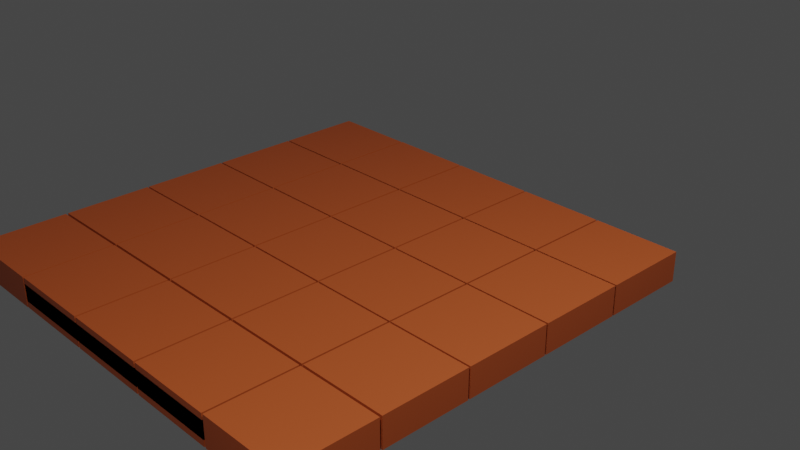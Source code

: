 # Source: Getek.blend  (saved by Blender 3.4.6; exported with 4.5.12 LTS)
import bpy
from mathutils import Matrix  # noqa: F401  (used for matrix-valued properties, if any)

bpy.ops.wm.read_factory_settings(use_empty=True)
scene = bpy.context.scene
scene.name = 'Scene'

# ---- collections
col_collection = bpy.data.collections.new('Collection'); scene.collection.children.link(col_collection)

# ---- images (referenced by path relative to the original .blend; pixels are not part of the script)
import os
ASSET_DIR = os.environ.get("B2B_ASSET_DIR", "")  # directory of the original .blend (textures are referenced by path, not embedded)
HERE = os.path.dirname(os.path.abspath(__file__))  # packed textures are extracted next to this script under _unpacked/

def load_image(name, relpath, width, height, colorspace="sRGB"):
    """Load a texture the original file referenced (path relative to the .blend, or extracted next to this script)."""
    p = next((c for c in (os.path.join(HERE, relpath), os.path.join(ASSET_DIR, relpath)) if relpath and os.path.exists(c)), "")
    if p:
        img = bpy.data.images.load(p, check_existing=True)
        img.name = name
    else:  # same state as the original file: an image datablock whose file is absent (Cycles renders it pink)
        img = bpy.data.images.new(name, width, height)
        img.source = "FILE"
        img.filepath = "//" + (relpath or name)
    img.colorspace_settings.name = colorspace
    return img
img_wooden_buttons_set_3_png_005 = load_image('wooden-buttons-set 3.png.005', 'wooden-buttons-set 3.png', 1024, 1024, 'sRGB')
img_wooden_buttons_set_3_png_008 = load_image('wooden-buttons-set 3.png.008', 'wooden-buttons-set 3.png', 1024, 1024, 'sRGB')
img_wooden_buttons_set_3_png_009 = load_image('wooden-buttons-set 3.png.009', 'wooden-buttons-set 3.png', 1024, 1024, 'sRGB')
img_wooden_buttons_set_3_png_010 = load_image('wooden-buttons-set 3.png.010', 'wooden-buttons-set 3.png', 1024, 1024, 'sRGB')
img_wooden_buttons_set_3_png_011 = load_image('wooden-buttons-set 3.png.011', 'wooden-buttons-set 3.png', 1024, 1024, 'sRGB')
img_wooden_buttons_set_3_png_012 = load_image('wooden-buttons-set 3.png.012', 'wooden-buttons-set 3.png', 1024, 1024, 'sRGB')
img_wooden_buttons_set_3_png_013 = load_image('wooden-buttons-set 3.png.013', 'wooden-buttons-set 3.png', 1024, 1024, 'sRGB')
img_wooden_buttons_set_3_png_014 = load_image('wooden-buttons-set 3.png.014', 'wooden-buttons-set 3.png', 1024, 1024, 'sRGB')
img_wooden_buttons_set_3_png_015 = load_image('wooden-buttons-set 3.png.015', 'wooden-buttons-set 3.png', 1024, 1024, 'sRGB')
img_wooden_buttons_set_3_png_016 = load_image('wooden-buttons-set 3.png.016', 'wooden-buttons-set 3.png', 1024, 1024, 'sRGB')
img_wooden_buttons_set_3_png_017 = load_image('wooden-buttons-set 3.png.017', 'wooden-buttons-set 3.png', 1024, 1024, 'sRGB')
img_wooden_buttons_set_3_png_018 = load_image('wooden-buttons-set 3.png.018', 'wooden-buttons-set 3.png', 1024, 1024, 'sRGB')
img_wooden_buttons_set_3_png_019 = load_image('wooden-buttons-set 3.png.019', 'wooden-buttons-set 3.png', 1024, 1024, 'sRGB')
img_wooden_buttons_set_3_png_020 = load_image('wooden-buttons-set 3.png.020', 'wooden-buttons-set 3.png', 1024, 1024, 'sRGB')
img_wooden_buttons_set_3_png_021 = load_image('wooden-buttons-set 3.png.021', 'wooden-buttons-set 3.png', 1024, 1024, 'sRGB')
img_wooden_buttons_set_3_png_022 = load_image('wooden-buttons-set 3.png.022', 'wooden-buttons-set 3.png', 1024, 1024, 'sRGB')
img_wooden_buttons_set_3_png_023 = load_image('wooden-buttons-set 3.png.023', 'wooden-buttons-set 3.png', 1024, 1024, 'sRGB')
img_wooden_buttons_set_3_png_024 = load_image('wooden-buttons-set 3.png.024', 'wooden-buttons-set 3.png', 1024, 1024, 'sRGB')
img_wooden_buttons_set_3_png_025 = load_image('wooden-buttons-set 3.png.025', 'wooden-buttons-set 3.png', 1024, 1024, 'sRGB')
img_wooden_buttons_set_3_png_026 = load_image('wooden-buttons-set 3.png.026', 'wooden-buttons-set 3.png', 1024, 1024, 'sRGB')
img_wooden_buttons_set_3_png_001 = load_image('wooden-buttons-set 3.png.001', 'wooden-buttons-set 3.png', 1024, 1024, 'sRGB')
img_wooden_buttons_set_3_png_002 = load_image('wooden-buttons-set 3.png.002', 'wooden-buttons-set 3.png', 1024, 1024, 'sRGB')
img_wooden_buttons_set_3_png_003 = load_image('wooden-buttons-set 3.png.003', 'wooden-buttons-set 3.png', 1024, 1024, 'sRGB')
img_wooden_buttons_set_3_png_004 = load_image('wooden-buttons-set 3.png.004', 'wooden-buttons-set 3.png', 1024, 1024, 'sRGB')
img_wooden_buttons_set_3_png_006 = load_image('wooden-buttons-set 3.png.006', 'wooden-buttons-set 3.png', 1024, 1024, 'sRGB')
img_wooden_buttons_set_3_png_007 = load_image('wooden-buttons-set 3.png.007', 'wooden-buttons-set 3.png', 1024, 1024, 'sRGB')
img_wooden_buttons_set_3_png_027 = load_image('wooden-buttons-set 3.png.027', 'wooden-buttons-set 3.png', 1024, 1024, 'sRGB')
img_wooden_buttons_set_3_png_028 = load_image('wooden-buttons-set 3.png.028', 'wooden-buttons-set 3.png', 1024, 1024, 'sRGB')
img_wooden_buttons_set_3_png_029 = load_image('wooden-buttons-set 3.png.029', 'wooden-buttons-set 3.png', 1024, 1024, 'sRGB')
img_wooden_buttons_set_3_png_030 = load_image('wooden-buttons-set 3.png.030', 'wooden-buttons-set 3.png', 1024, 1024, 'sRGB')
img_wooden_buttons_set_3_png_031 = load_image('wooden-buttons-set 3.png.031', 'wooden-buttons-set 3.png', 1024, 1024, 'sRGB')
img_wooden_buttons_set_3_png_032 = load_image('wooden-buttons-set 3.png.032', 'wooden-buttons-set 3.png', 1024, 1024, 'sRGB')
img_wooden_buttons_set_3_png_033 = load_image('wooden-buttons-set 3.png.033', 'wooden-buttons-set 3.png', 1024, 1024, 'sRGB')

# ---- materials (node trees are filled in below, after node groups)
mat_material_005 = bpy.data.materials.new('Material.005')
mat_material_005.alpha_threshold = 0.0
mat_material_005.use_transparent_shadow = False
mat_material_005.roughness = 0.5
mat_material_005.line_color = (0.0, 0.0, 0.0, 1.0)
mat_material_009 = bpy.data.materials.new('Material.009')
mat_material_009.alpha_threshold = 0.0
mat_material_009.use_transparent_shadow = False
mat_material_009.roughness = 0.5
mat_material_009.line_color = (0.0, 0.0, 0.0, 1.0)
mat_material_010 = bpy.data.materials.new('Material.010')
mat_material_010.alpha_threshold = 0.0
mat_material_010.use_transparent_shadow = False
mat_material_010.roughness = 0.5
mat_material_010.line_color = (0.0, 0.0, 0.0, 1.0)
mat_material_011 = bpy.data.materials.new('Material.011')
mat_material_011.alpha_threshold = 0.0
mat_material_011.use_transparent_shadow = False
mat_material_011.roughness = 0.5
mat_material_011.line_color = (0.0, 0.0, 0.0, 1.0)
mat_material_012 = bpy.data.materials.new('Material.012')
mat_material_012.alpha_threshold = 0.0
mat_material_012.use_transparent_shadow = False
mat_material_012.roughness = 0.5
mat_material_012.line_color = (0.0, 0.0, 0.0, 1.0)
mat_material_013 = bpy.data.materials.new('Material.013')
mat_material_013.alpha_threshold = 0.0
mat_material_013.use_transparent_shadow = False
mat_material_013.roughness = 0.5
mat_material_013.line_color = (0.0, 0.0, 0.0, 1.0)
mat_material_014 = bpy.data.materials.new('Material.014')
mat_material_014.alpha_threshold = 0.0
mat_material_014.use_transparent_shadow = False
mat_material_014.roughness = 0.5
mat_material_014.line_color = (0.0, 0.0, 0.0, 1.0)
mat_material_015 = bpy.data.materials.new('Material.015')
mat_material_015.alpha_threshold = 0.0
mat_material_015.use_transparent_shadow = False
mat_material_015.roughness = 0.5
mat_material_015.line_color = (0.0, 0.0, 0.0, 1.0)
mat_material_016 = bpy.data.materials.new('Material.016')
mat_material_016.alpha_threshold = 0.0
mat_material_016.use_transparent_shadow = False
mat_material_016.roughness = 0.5
mat_material_016.line_color = (0.0, 0.0, 0.0, 1.0)
mat_material_017 = bpy.data.materials.new('Material.017')
mat_material_017.alpha_threshold = 0.0
mat_material_017.use_transparent_shadow = False
mat_material_017.roughness = 0.5
mat_material_017.line_color = (0.0, 0.0, 0.0, 1.0)
mat_material_018 = bpy.data.materials.new('Material.018')
mat_material_018.alpha_threshold = 0.0
mat_material_018.use_transparent_shadow = False
mat_material_018.roughness = 0.5
mat_material_018.line_color = (0.0, 0.0, 0.0, 1.0)
mat_material_019 = bpy.data.materials.new('Material.019')
mat_material_019.alpha_threshold = 0.0
mat_material_019.use_transparent_shadow = False
mat_material_019.roughness = 0.5
mat_material_019.line_color = (0.0, 0.0, 0.0, 1.0)
mat_material_020 = bpy.data.materials.new('Material.020')
mat_material_020.alpha_threshold = 0.0
mat_material_020.use_transparent_shadow = False
mat_material_020.roughness = 0.5
mat_material_020.line_color = (0.0, 0.0, 0.0, 1.0)
mat_material_021 = bpy.data.materials.new('Material.021')
mat_material_021.alpha_threshold = 0.0
mat_material_021.use_transparent_shadow = False
mat_material_021.roughness = 0.5
mat_material_021.line_color = (0.0, 0.0, 0.0, 1.0)
mat_material_022 = bpy.data.materials.new('Material.022')
mat_material_022.alpha_threshold = 0.0
mat_material_022.use_transparent_shadow = False
mat_material_022.roughness = 0.5
mat_material_022.line_color = (0.0, 0.0, 0.0, 1.0)
mat_material_023 = bpy.data.materials.new('Material.023')
mat_material_023.alpha_threshold = 0.0
mat_material_023.use_transparent_shadow = False
mat_material_023.roughness = 0.5
mat_material_023.line_color = (0.0, 0.0, 0.0, 1.0)
mat_material_024 = bpy.data.materials.new('Material.024')
mat_material_024.alpha_threshold = 0.0
mat_material_024.use_transparent_shadow = False
mat_material_024.roughness = 0.5
mat_material_024.line_color = (0.0, 0.0, 0.0, 1.0)
mat_material_025 = bpy.data.materials.new('Material.025')
mat_material_025.alpha_threshold = 0.0
mat_material_025.use_transparent_shadow = False
mat_material_025.roughness = 0.5
mat_material_025.line_color = (0.0, 0.0, 0.0, 1.0)
mat_material_026 = bpy.data.materials.new('Material.026')
mat_material_026.alpha_threshold = 0.0
mat_material_026.use_transparent_shadow = False
mat_material_026.roughness = 0.5
mat_material_026.line_color = (0.0, 0.0, 0.0, 1.0)
mat_material_027 = bpy.data.materials.new('Material.027')
mat_material_027.alpha_threshold = 0.0
mat_material_027.use_transparent_shadow = False
mat_material_027.roughness = 0.5
mat_material_027.line_color = (0.0, 0.0, 0.0, 1.0)
mat_material_001 = bpy.data.materials.new('Material.001')
mat_material_001.alpha_threshold = 0.0
mat_material_001.use_transparent_shadow = False
mat_material_001.roughness = 0.5
mat_material_001.line_color = (0.0, 0.0, 0.0, 1.0)
mat_material_002 = bpy.data.materials.new('Material.002')
mat_material_002.alpha_threshold = 0.0
mat_material_002.use_transparent_shadow = False
mat_material_002.roughness = 0.5
mat_material_002.line_color = (0.0, 0.0, 0.0, 1.0)
mat_material_003 = bpy.data.materials.new('Material.003')
mat_material_003.alpha_threshold = 0.0
mat_material_003.use_transparent_shadow = False
mat_material_003.roughness = 0.5
mat_material_003.line_color = (0.0, 0.0, 0.0, 1.0)
mat_material_004 = bpy.data.materials.new('Material.004')
mat_material_004.alpha_threshold = 0.0
mat_material_004.use_transparent_shadow = False
mat_material_004.roughness = 0.5
mat_material_004.line_color = (0.0, 0.0, 0.0, 1.0)
mat_material_006 = bpy.data.materials.new('Material.006')
mat_material_006.alpha_threshold = 0.0
mat_material_006.use_transparent_shadow = False
mat_material_006.roughness = 0.5
mat_material_006.line_color = (0.0, 0.0, 0.0, 1.0)
mat_material_007 = bpy.data.materials.new('Material.007')
mat_material_007.alpha_threshold = 0.0
mat_material_007.use_transparent_shadow = False
mat_material_007.roughness = 0.5
mat_material_007.line_color = (0.0, 0.0, 0.0, 1.0)
mat_material_008 = bpy.data.materials.new('Material.008')
mat_material_008.alpha_threshold = 0.0
mat_material_008.use_transparent_shadow = False
mat_material_008.roughness = 0.5
mat_material_008.line_color = (0.0, 0.0, 0.0, 1.0)
mat_material_028 = bpy.data.materials.new('Material.028')
mat_material_028.alpha_threshold = 0.0
mat_material_028.use_transparent_shadow = False
mat_material_028.roughness = 0.5
mat_material_028.line_color = (0.0, 0.0, 0.0, 1.0)
mat_material_029 = bpy.data.materials.new('Material.029')
mat_material_029.alpha_threshold = 0.0
mat_material_029.use_transparent_shadow = False
mat_material_029.roughness = 0.5
mat_material_029.line_color = (0.0, 0.0, 0.0, 1.0)
mat_material_030 = bpy.data.materials.new('Material.030')
mat_material_030.alpha_threshold = 0.0
mat_material_030.use_transparent_shadow = False
mat_material_030.roughness = 0.5
mat_material_030.line_color = (0.0, 0.0, 0.0, 1.0)
mat_material_031 = bpy.data.materials.new('Material.031')
mat_material_031.alpha_threshold = 0.0
mat_material_031.use_transparent_shadow = False
mat_material_031.roughness = 0.5
mat_material_031.line_color = (0.0, 0.0, 0.0, 1.0)
mat_material_032 = bpy.data.materials.new('Material.032')
mat_material_032.alpha_threshold = 0.0
mat_material_032.use_transparent_shadow = False
mat_material_032.roughness = 0.5
mat_material_032.line_color = (0.0, 0.0, 0.0, 1.0)
mat_material_033 = bpy.data.materials.new('Material.033')
mat_material_033.alpha_threshold = 0.0
mat_material_033.use_transparent_shadow = False
mat_material_033.roughness = 0.5
mat_material_033.line_color = (0.0, 0.0, 0.0, 1.0)

# ---- material node trees
mat_material_005.use_nodes = True; mat_material_005.node_tree.nodes.clear()
_N = mat_material_005.node_tree.nodes; _L = mat_material_005.node_tree.links
n0 = _N.new('ShaderNodeOutputMaterial'); n0.name = 'Material Output'; n0.location = (300, 300)
n1 = _N.new('ShaderNodeBsdfPrincipled'); n1.name = 'Principled BSDF'; n1.location = (10, 300)
n1.distribution = 'GGX'
n1.subsurface_method = 'BURLEY'
n1.inputs[3].default_value = 1.45
n1.inputs[27].default_value = (0.0, 0.0, 0.0, 1.0)
n1.inputs[28].default_value = 1.0
n2 = _N.new('ShaderNodeTexImage'); n2.name = 'Image Texture'; n2.location = (-569, 299)
n2.image = img_wooden_buttons_set_3_png_005
n3 = _N.new('ShaderNodeValToRGB'); n3.name = 'ColorRamp'; n3.location = (-289, 299)
while len(n3.color_ramp.elements) > 1: n3.color_ramp.elements.remove(n3.color_ramp.elements[-1])
n3.color_ramp.elements[0].position = 0.0; n3.color_ramp.elements[0].color = (0.1559, 0.0319, 0.007499, 1.0)
_e = n3.color_ramp.elements.new(0.8945); _e.color = (0.8987, 0.1577, 0.0278, 1.0)
_L.new(n1.outputs[0], n0.inputs[0])
_L.new(n2.outputs[0], n3.inputs[0])
_L.new(n3.outputs[0], n1.inputs[0])
n0.is_active_output = True
mat_material_009.use_nodes = True; mat_material_009.node_tree.nodes.clear()
_N = mat_material_009.node_tree.nodes; _L = mat_material_009.node_tree.links
n0 = _N.new('ShaderNodeOutputMaterial'); n0.name = 'Material Output'; n0.location = (300, 300)
n1 = _N.new('ShaderNodeBsdfPrincipled'); n1.name = 'Principled BSDF'; n1.location = (10, 300)
n1.distribution = 'GGX'
n1.subsurface_method = 'BURLEY'
n1.inputs[3].default_value = 1.45
n1.inputs[27].default_value = (0.0, 0.0, 0.0, 1.0)
n1.inputs[28].default_value = 1.0
n2 = _N.new('ShaderNodeTexImage'); n2.name = 'Image Texture'; n2.location = (-569, 299)
n2.image = img_wooden_buttons_set_3_png_008
n3 = _N.new('ShaderNodeValToRGB'); n3.name = 'ColorRamp'; n3.location = (-289, 299)
while len(n3.color_ramp.elements) > 1: n3.color_ramp.elements.remove(n3.color_ramp.elements[-1])
n3.color_ramp.elements[0].position = 0.0; n3.color_ramp.elements[0].color = (0.1559, 0.0319, 0.007499, 1.0)
_e = n3.color_ramp.elements.new(0.8945); _e.color = (0.8987, 0.1577, 0.0278, 1.0)
_L.new(n1.outputs[0], n0.inputs[0])
_L.new(n2.outputs[0], n3.inputs[0])
_L.new(n3.outputs[0], n1.inputs[0])
n0.is_active_output = True
mat_material_010.use_nodes = True; mat_material_010.node_tree.nodes.clear()
_N = mat_material_010.node_tree.nodes; _L = mat_material_010.node_tree.links
n0 = _N.new('ShaderNodeOutputMaterial'); n0.name = 'Material Output'; n0.location = (300, 300)
n1 = _N.new('ShaderNodeBsdfPrincipled'); n1.name = 'Principled BSDF'; n1.location = (10, 300)
n1.distribution = 'GGX'
n1.subsurface_method = 'BURLEY'
n1.inputs[3].default_value = 1.45
n1.inputs[27].default_value = (0.0, 0.0, 0.0, 1.0)
n1.inputs[28].default_value = 1.0
n2 = _N.new('ShaderNodeTexImage'); n2.name = 'Image Texture'; n2.location = (-569, 299)
n2.image = img_wooden_buttons_set_3_png_009
n3 = _N.new('ShaderNodeValToRGB'); n3.name = 'ColorRamp'; n3.location = (-289, 299)
while len(n3.color_ramp.elements) > 1: n3.color_ramp.elements.remove(n3.color_ramp.elements[-1])
n3.color_ramp.elements[0].position = 0.0; n3.color_ramp.elements[0].color = (0.1559, 0.0319, 0.007499, 1.0)
_e = n3.color_ramp.elements.new(0.8945); _e.color = (0.8987, 0.1577, 0.0278, 1.0)
_L.new(n1.outputs[0], n0.inputs[0])
_L.new(n2.outputs[0], n3.inputs[0])
_L.new(n3.outputs[0], n1.inputs[0])
n0.is_active_output = True
mat_material_011.use_nodes = True; mat_material_011.node_tree.nodes.clear()
_N = mat_material_011.node_tree.nodes; _L = mat_material_011.node_tree.links
n0 = _N.new('ShaderNodeOutputMaterial'); n0.name = 'Material Output'; n0.location = (300, 300)
n1 = _N.new('ShaderNodeBsdfPrincipled'); n1.name = 'Principled BSDF'; n1.location = (10, 300)
n1.distribution = 'GGX'
n1.subsurface_method = 'BURLEY'
n1.inputs[3].default_value = 1.45
n1.inputs[27].default_value = (0.0, 0.0, 0.0, 1.0)
n1.inputs[28].default_value = 1.0
n2 = _N.new('ShaderNodeTexImage'); n2.name = 'Image Texture'; n2.location = (-569, 299)
n2.image = img_wooden_buttons_set_3_png_010
n3 = _N.new('ShaderNodeValToRGB'); n3.name = 'ColorRamp'; n3.location = (-289, 299)
while len(n3.color_ramp.elements) > 1: n3.color_ramp.elements.remove(n3.color_ramp.elements[-1])
n3.color_ramp.elements[0].position = 0.0; n3.color_ramp.elements[0].color = (0.1559, 0.0319, 0.007499, 1.0)
_e = n3.color_ramp.elements.new(0.8945); _e.color = (0.8987, 0.1577, 0.0278, 1.0)
_L.new(n1.outputs[0], n0.inputs[0])
_L.new(n2.outputs[0], n3.inputs[0])
_L.new(n3.outputs[0], n1.inputs[0])
n0.is_active_output = True
mat_material_012.use_nodes = True; mat_material_012.node_tree.nodes.clear()
_N = mat_material_012.node_tree.nodes; _L = mat_material_012.node_tree.links
n0 = _N.new('ShaderNodeOutputMaterial'); n0.name = 'Material Output'; n0.location = (300, 300)
n1 = _N.new('ShaderNodeBsdfPrincipled'); n1.name = 'Principled BSDF'; n1.location = (10, 300)
n1.distribution = 'GGX'
n1.subsurface_method = 'BURLEY'
n1.inputs[3].default_value = 1.45
n1.inputs[27].default_value = (0.0, 0.0, 0.0, 1.0)
n1.inputs[28].default_value = 1.0
n2 = _N.new('ShaderNodeValToRGB'); n2.name = 'ColorRamp'; n2.location = (-289, 299)
while len(n2.color_ramp.elements) > 1: n2.color_ramp.elements.remove(n2.color_ramp.elements[-1])
n2.color_ramp.elements[0].position = 0.0; n2.color_ramp.elements[0].color = (0.1559, 0.0319, 0.007499, 1.0)
_e = n2.color_ramp.elements.new(0.8945); _e.color = (0.8987, 0.1577, 0.0278, 1.0)
n3 = _N.new('ShaderNodeTexImage'); n3.name = 'Image Texture'; n3.location = (-569, 299)
n3.image = img_wooden_buttons_set_3_png_011
_L.new(n1.outputs[0], n0.inputs[0])
_L.new(n3.outputs[0], n2.inputs[0])
_L.new(n2.outputs[0], n1.inputs[0])
n0.is_active_output = True
mat_material_013.use_nodes = True; mat_material_013.node_tree.nodes.clear()
_N = mat_material_013.node_tree.nodes; _L = mat_material_013.node_tree.links
n0 = _N.new('ShaderNodeOutputMaterial'); n0.name = 'Material Output'; n0.location = (300, 300)
n1 = _N.new('ShaderNodeBsdfPrincipled'); n1.name = 'Principled BSDF'; n1.location = (10, 300)
n1.distribution = 'GGX'
n1.subsurface_method = 'BURLEY'
n1.inputs[3].default_value = 1.45
n1.inputs[27].default_value = (0.0, 0.0, 0.0, 1.0)
n1.inputs[28].default_value = 1.0
n2 = _N.new('ShaderNodeTexImage'); n2.name = 'Image Texture'; n2.location = (-569, 299)
n2.image = img_wooden_buttons_set_3_png_012
n3 = _N.new('ShaderNodeValToRGB'); n3.name = 'ColorRamp'; n3.location = (-289, 299)
while len(n3.color_ramp.elements) > 1: n3.color_ramp.elements.remove(n3.color_ramp.elements[-1])
n3.color_ramp.elements[0].position = 0.0; n3.color_ramp.elements[0].color = (0.1559, 0.0319, 0.007499, 1.0)
_e = n3.color_ramp.elements.new(0.8945); _e.color = (0.8987, 0.1577, 0.0278, 1.0)
_L.new(n1.outputs[0], n0.inputs[0])
_L.new(n2.outputs[0], n3.inputs[0])
_L.new(n3.outputs[0], n1.inputs[0])
n0.is_active_output = True
mat_material_014.use_nodes = True; mat_material_014.node_tree.nodes.clear()
_N = mat_material_014.node_tree.nodes; _L = mat_material_014.node_tree.links
n0 = _N.new('ShaderNodeOutputMaterial'); n0.name = 'Material Output'; n0.location = (300, 300)
n1 = _N.new('ShaderNodeBsdfPrincipled'); n1.name = 'Principled BSDF'; n1.location = (10, 300)
n1.distribution = 'GGX'
n1.subsurface_method = 'BURLEY'
n1.inputs[3].default_value = 1.45
n1.inputs[27].default_value = (0.0, 0.0, 0.0, 1.0)
n1.inputs[28].default_value = 1.0
n2 = _N.new('ShaderNodeTexImage'); n2.name = 'Image Texture'; n2.location = (-569, 299)
n2.image = img_wooden_buttons_set_3_png_013
n3 = _N.new('ShaderNodeValToRGB'); n3.name = 'ColorRamp'; n3.location = (-289, 299)
while len(n3.color_ramp.elements) > 1: n3.color_ramp.elements.remove(n3.color_ramp.elements[-1])
n3.color_ramp.elements[0].position = 0.0; n3.color_ramp.elements[0].color = (0.1559, 0.0319, 0.007499, 1.0)
_e = n3.color_ramp.elements.new(0.8945); _e.color = (0.8987, 0.1577, 0.0278, 1.0)
_L.new(n1.outputs[0], n0.inputs[0])
_L.new(n2.outputs[0], n3.inputs[0])
_L.new(n3.outputs[0], n1.inputs[0])
n0.is_active_output = True
mat_material_015.use_nodes = True; mat_material_015.node_tree.nodes.clear()
_N = mat_material_015.node_tree.nodes; _L = mat_material_015.node_tree.links
n0 = _N.new('ShaderNodeOutputMaterial'); n0.name = 'Material Output'; n0.location = (300, 300)
n1 = _N.new('ShaderNodeBsdfPrincipled'); n1.name = 'Principled BSDF'; n1.location = (10, 300)
n1.distribution = 'GGX'
n1.subsurface_method = 'BURLEY'
n1.inputs[3].default_value = 1.45
n1.inputs[27].default_value = (0.0, 0.0, 0.0, 1.0)
n1.inputs[28].default_value = 1.0
n2 = _N.new('ShaderNodeTexImage'); n2.name = 'Image Texture'; n2.location = (-569, 299)
n2.image = img_wooden_buttons_set_3_png_014
n3 = _N.new('ShaderNodeValToRGB'); n3.name = 'ColorRamp'; n3.location = (-289, 299)
while len(n3.color_ramp.elements) > 1: n3.color_ramp.elements.remove(n3.color_ramp.elements[-1])
n3.color_ramp.elements[0].position = 0.0; n3.color_ramp.elements[0].color = (0.1559, 0.0319, 0.007499, 1.0)
_e = n3.color_ramp.elements.new(0.8945); _e.color = (0.8987, 0.1577, 0.0278, 1.0)
_L.new(n1.outputs[0], n0.inputs[0])
_L.new(n2.outputs[0], n3.inputs[0])
_L.new(n3.outputs[0], n1.inputs[0])
n0.is_active_output = True
mat_material_016.use_nodes = True; mat_material_016.node_tree.nodes.clear()
_N = mat_material_016.node_tree.nodes; _L = mat_material_016.node_tree.links
n0 = _N.new('ShaderNodeOutputMaterial'); n0.name = 'Material Output'; n0.location = (300, 300)
n1 = _N.new('ShaderNodeBsdfPrincipled'); n1.name = 'Principled BSDF'; n1.location = (10, 300)
n1.distribution = 'GGX'
n1.subsurface_method = 'BURLEY'
n1.inputs[3].default_value = 1.45
n1.inputs[27].default_value = (0.0, 0.0, 0.0, 1.0)
n1.inputs[28].default_value = 1.0
n2 = _N.new('ShaderNodeTexImage'); n2.name = 'Image Texture'; n2.location = (-569, 299)
n2.image = img_wooden_buttons_set_3_png_015
n3 = _N.new('ShaderNodeValToRGB'); n3.name = 'ColorRamp'; n3.location = (-289, 299)
while len(n3.color_ramp.elements) > 1: n3.color_ramp.elements.remove(n3.color_ramp.elements[-1])
n3.color_ramp.elements[0].position = 0.0; n3.color_ramp.elements[0].color = (0.1559, 0.0319, 0.007499, 1.0)
_e = n3.color_ramp.elements.new(0.8945); _e.color = (0.8987, 0.1577, 0.0278, 1.0)
_L.new(n1.outputs[0], n0.inputs[0])
_L.new(n2.outputs[0], n3.inputs[0])
_L.new(n3.outputs[0], n1.inputs[0])
n0.is_active_output = True
mat_material_017.use_nodes = True; mat_material_017.node_tree.nodes.clear()
_N = mat_material_017.node_tree.nodes; _L = mat_material_017.node_tree.links
n0 = _N.new('ShaderNodeOutputMaterial'); n0.name = 'Material Output'; n0.location = (300, 300)
n1 = _N.new('ShaderNodeBsdfPrincipled'); n1.name = 'Principled BSDF'; n1.location = (10, 300)
n1.distribution = 'GGX'
n1.subsurface_method = 'BURLEY'
n1.inputs[3].default_value = 1.45
n1.inputs[27].default_value = (0.0, 0.0, 0.0, 1.0)
n1.inputs[28].default_value = 1.0
n2 = _N.new('ShaderNodeTexImage'); n2.name = 'Image Texture'; n2.location = (-569, 299)
n2.image = img_wooden_buttons_set_3_png_016
n3 = _N.new('ShaderNodeValToRGB'); n3.name = 'ColorRamp'; n3.location = (-289, 299)
while len(n3.color_ramp.elements) > 1: n3.color_ramp.elements.remove(n3.color_ramp.elements[-1])
n3.color_ramp.elements[0].position = 0.0; n3.color_ramp.elements[0].color = (0.1559, 0.0319, 0.007499, 1.0)
_e = n3.color_ramp.elements.new(0.8945); _e.color = (0.8987, 0.1577, 0.0278, 1.0)
_L.new(n1.outputs[0], n0.inputs[0])
_L.new(n2.outputs[0], n3.inputs[0])
_L.new(n3.outputs[0], n1.inputs[0])
n0.is_active_output = True
mat_material_018.use_nodes = True; mat_material_018.node_tree.nodes.clear()
_N = mat_material_018.node_tree.nodes; _L = mat_material_018.node_tree.links
n0 = _N.new('ShaderNodeOutputMaterial'); n0.name = 'Material Output'; n0.location = (300, 300)
n1 = _N.new('ShaderNodeBsdfPrincipled'); n1.name = 'Principled BSDF'; n1.location = (10, 300)
n1.distribution = 'GGX'
n1.subsurface_method = 'BURLEY'
n1.inputs[3].default_value = 1.45
n1.inputs[27].default_value = (0.0, 0.0, 0.0, 1.0)
n1.inputs[28].default_value = 1.0
n2 = _N.new('ShaderNodeTexImage'); n2.name = 'Image Texture'; n2.location = (-569, 299)
n2.image = img_wooden_buttons_set_3_png_017
n3 = _N.new('ShaderNodeValToRGB'); n3.name = 'ColorRamp'; n3.location = (-289, 299)
while len(n3.color_ramp.elements) > 1: n3.color_ramp.elements.remove(n3.color_ramp.elements[-1])
n3.color_ramp.elements[0].position = 0.0; n3.color_ramp.elements[0].color = (0.1559, 0.0319, 0.007499, 1.0)
_e = n3.color_ramp.elements.new(0.8945); _e.color = (0.8987, 0.1577, 0.0278, 1.0)
_L.new(n1.outputs[0], n0.inputs[0])
_L.new(n2.outputs[0], n3.inputs[0])
_L.new(n3.outputs[0], n1.inputs[0])
n0.is_active_output = True
mat_material_019.use_nodes = True; mat_material_019.node_tree.nodes.clear()
_N = mat_material_019.node_tree.nodes; _L = mat_material_019.node_tree.links
n0 = _N.new('ShaderNodeOutputMaterial'); n0.name = 'Material Output'; n0.location = (300, 300)
n1 = _N.new('ShaderNodeBsdfPrincipled'); n1.name = 'Principled BSDF'; n1.location = (10, 300)
n1.distribution = 'GGX'
n1.subsurface_method = 'BURLEY'
n1.inputs[3].default_value = 1.45
n1.inputs[27].default_value = (0.0, 0.0, 0.0, 1.0)
n1.inputs[28].default_value = 1.0
n2 = _N.new('ShaderNodeTexImage'); n2.name = 'Image Texture'; n2.location = (-569, 299)
n2.image = img_wooden_buttons_set_3_png_018
n3 = _N.new('ShaderNodeValToRGB'); n3.name = 'ColorRamp'; n3.location = (-289, 299)
while len(n3.color_ramp.elements) > 1: n3.color_ramp.elements.remove(n3.color_ramp.elements[-1])
n3.color_ramp.elements[0].position = 0.0; n3.color_ramp.elements[0].color = (0.1559, 0.0319, 0.007499, 1.0)
_e = n3.color_ramp.elements.new(0.8945); _e.color = (0.8987, 0.1577, 0.0278, 1.0)
_L.new(n1.outputs[0], n0.inputs[0])
_L.new(n2.outputs[0], n3.inputs[0])
_L.new(n3.outputs[0], n1.inputs[0])
n0.is_active_output = True
mat_material_020.use_nodes = True; mat_material_020.node_tree.nodes.clear()
_N = mat_material_020.node_tree.nodes; _L = mat_material_020.node_tree.links
n0 = _N.new('ShaderNodeOutputMaterial'); n0.name = 'Material Output'; n0.location = (300, 300)
n1 = _N.new('ShaderNodeBsdfPrincipled'); n1.name = 'Principled BSDF'; n1.location = (10, 300)
n1.distribution = 'GGX'
n1.subsurface_method = 'BURLEY'
n1.inputs[3].default_value = 1.45
n1.inputs[27].default_value = (0.0, 0.0, 0.0, 1.0)
n1.inputs[28].default_value = 1.0
n2 = _N.new('ShaderNodeTexImage'); n2.name = 'Image Texture'; n2.location = (-569, 299)
n2.image = img_wooden_buttons_set_3_png_019
n3 = _N.new('ShaderNodeValToRGB'); n3.name = 'ColorRamp'; n3.location = (-289, 299)
while len(n3.color_ramp.elements) > 1: n3.color_ramp.elements.remove(n3.color_ramp.elements[-1])
n3.color_ramp.elements[0].position = 0.0; n3.color_ramp.elements[0].color = (0.1559, 0.0319, 0.007499, 1.0)
_e = n3.color_ramp.elements.new(0.8945); _e.color = (0.8987, 0.1577, 0.0278, 1.0)
_L.new(n1.outputs[0], n0.inputs[0])
_L.new(n2.outputs[0], n3.inputs[0])
_L.new(n3.outputs[0], n1.inputs[0])
n0.is_active_output = True
mat_material_021.use_nodes = True; mat_material_021.node_tree.nodes.clear()
_N = mat_material_021.node_tree.nodes; _L = mat_material_021.node_tree.links
n0 = _N.new('ShaderNodeOutputMaterial'); n0.name = 'Material Output'; n0.location = (300, 300)
n1 = _N.new('ShaderNodeBsdfPrincipled'); n1.name = 'Principled BSDF'; n1.location = (10, 300)
n1.distribution = 'GGX'
n1.subsurface_method = 'BURLEY'
n1.inputs[3].default_value = 1.45
n1.inputs[27].default_value = (0.0, 0.0, 0.0, 1.0)
n1.inputs[28].default_value = 1.0
n2 = _N.new('ShaderNodeTexImage'); n2.name = 'Image Texture'; n2.location = (-569, 299)
n2.image = img_wooden_buttons_set_3_png_020
n3 = _N.new('ShaderNodeValToRGB'); n3.name = 'ColorRamp'; n3.location = (-289, 299)
while len(n3.color_ramp.elements) > 1: n3.color_ramp.elements.remove(n3.color_ramp.elements[-1])
n3.color_ramp.elements[0].position = 0.0; n3.color_ramp.elements[0].color = (0.1559, 0.0319, 0.007499, 1.0)
_e = n3.color_ramp.elements.new(0.8945); _e.color = (0.8987, 0.1577, 0.0278, 1.0)
_L.new(n1.outputs[0], n0.inputs[0])
_L.new(n2.outputs[0], n3.inputs[0])
_L.new(n3.outputs[0], n1.inputs[0])
n0.is_active_output = True
mat_material_022.use_nodes = True; mat_material_022.node_tree.nodes.clear()
_N = mat_material_022.node_tree.nodes; _L = mat_material_022.node_tree.links
n0 = _N.new('ShaderNodeOutputMaterial'); n0.name = 'Material Output'; n0.location = (300, 300)
n1 = _N.new('ShaderNodeBsdfPrincipled'); n1.name = 'Principled BSDF'; n1.location = (10, 300)
n1.distribution = 'GGX'
n1.subsurface_method = 'BURLEY'
n1.inputs[3].default_value = 1.45
n1.inputs[27].default_value = (0.0, 0.0, 0.0, 1.0)
n1.inputs[28].default_value = 1.0
n2 = _N.new('ShaderNodeTexImage'); n2.name = 'Image Texture'; n2.location = (-569, 299)
n2.image = img_wooden_buttons_set_3_png_021
n3 = _N.new('ShaderNodeValToRGB'); n3.name = 'ColorRamp'; n3.location = (-289, 299)
while len(n3.color_ramp.elements) > 1: n3.color_ramp.elements.remove(n3.color_ramp.elements[-1])
n3.color_ramp.elements[0].position = 0.0; n3.color_ramp.elements[0].color = (0.1559, 0.0319, 0.007499, 1.0)
_e = n3.color_ramp.elements.new(0.8945); _e.color = (0.8987, 0.1577, 0.0278, 1.0)
_L.new(n1.outputs[0], n0.inputs[0])
_L.new(n2.outputs[0], n3.inputs[0])
_L.new(n3.outputs[0], n1.inputs[0])
n0.is_active_output = True
mat_material_023.use_nodes = True; mat_material_023.node_tree.nodes.clear()
_N = mat_material_023.node_tree.nodes; _L = mat_material_023.node_tree.links
n0 = _N.new('ShaderNodeOutputMaterial'); n0.name = 'Material Output'; n0.location = (300, 300)
n1 = _N.new('ShaderNodeBsdfPrincipled'); n1.name = 'Principled BSDF'; n1.location = (10, 300)
n1.distribution = 'GGX'
n1.subsurface_method = 'BURLEY'
n1.inputs[3].default_value = 1.45
n1.inputs[27].default_value = (0.0, 0.0, 0.0, 1.0)
n1.inputs[28].default_value = 1.0
n2 = _N.new('ShaderNodeTexImage'); n2.name = 'Image Texture'; n2.location = (-569, 299)
n2.image = img_wooden_buttons_set_3_png_022
n3 = _N.new('ShaderNodeValToRGB'); n3.name = 'ColorRamp'; n3.location = (-289, 299)
while len(n3.color_ramp.elements) > 1: n3.color_ramp.elements.remove(n3.color_ramp.elements[-1])
n3.color_ramp.elements[0].position = 0.0; n3.color_ramp.elements[0].color = (0.1559, 0.0319, 0.007499, 1.0)
_e = n3.color_ramp.elements.new(0.8945); _e.color = (0.8987, 0.1577, 0.0278, 1.0)
_L.new(n1.outputs[0], n0.inputs[0])
_L.new(n2.outputs[0], n3.inputs[0])
_L.new(n3.outputs[0], n1.inputs[0])
n0.is_active_output = True
mat_material_024.use_nodes = True; mat_material_024.node_tree.nodes.clear()
_N = mat_material_024.node_tree.nodes; _L = mat_material_024.node_tree.links
n0 = _N.new('ShaderNodeOutputMaterial'); n0.name = 'Material Output'; n0.location = (300, 300)
n1 = _N.new('ShaderNodeBsdfPrincipled'); n1.name = 'Principled BSDF'; n1.location = (10, 300)
n1.distribution = 'GGX'
n1.subsurface_method = 'BURLEY'
n1.inputs[3].default_value = 1.45
n1.inputs[27].default_value = (0.0, 0.0, 0.0, 1.0)
n1.inputs[28].default_value = 1.0
n2 = _N.new('ShaderNodeTexImage'); n2.name = 'Image Texture'; n2.location = (-569, 299)
n2.image = img_wooden_buttons_set_3_png_023
n3 = _N.new('ShaderNodeValToRGB'); n3.name = 'ColorRamp'; n3.location = (-289, 299)
while len(n3.color_ramp.elements) > 1: n3.color_ramp.elements.remove(n3.color_ramp.elements[-1])
n3.color_ramp.elements[0].position = 0.0; n3.color_ramp.elements[0].color = (0.1559, 0.0319, 0.007499, 1.0)
_e = n3.color_ramp.elements.new(0.8945); _e.color = (0.8987, 0.1577, 0.0278, 1.0)
_L.new(n1.outputs[0], n0.inputs[0])
_L.new(n2.outputs[0], n3.inputs[0])
_L.new(n3.outputs[0], n1.inputs[0])
n0.is_active_output = True
mat_material_025.use_nodes = True; mat_material_025.node_tree.nodes.clear()
_N = mat_material_025.node_tree.nodes; _L = mat_material_025.node_tree.links
n0 = _N.new('ShaderNodeOutputMaterial'); n0.name = 'Material Output'; n0.location = (300, 300)
n1 = _N.new('ShaderNodeBsdfPrincipled'); n1.name = 'Principled BSDF'; n1.location = (10, 300)
n1.distribution = 'GGX'
n1.subsurface_method = 'BURLEY'
n1.inputs[3].default_value = 1.45
n1.inputs[27].default_value = (0.0, 0.0, 0.0, 1.0)
n1.inputs[28].default_value = 1.0
n2 = _N.new('ShaderNodeTexImage'); n2.name = 'Image Texture'; n2.location = (-569, 299)
n2.image = img_wooden_buttons_set_3_png_024
n3 = _N.new('ShaderNodeValToRGB'); n3.name = 'ColorRamp'; n3.location = (-289, 299)
while len(n3.color_ramp.elements) > 1: n3.color_ramp.elements.remove(n3.color_ramp.elements[-1])
n3.color_ramp.elements[0].position = 0.0; n3.color_ramp.elements[0].color = (0.1559, 0.0319, 0.007499, 1.0)
_e = n3.color_ramp.elements.new(0.8945); _e.color = (0.8987, 0.1577, 0.0278, 1.0)
_L.new(n1.outputs[0], n0.inputs[0])
_L.new(n2.outputs[0], n3.inputs[0])
_L.new(n3.outputs[0], n1.inputs[0])
n0.is_active_output = True
mat_material_026.use_nodes = True; mat_material_026.node_tree.nodes.clear()
_N = mat_material_026.node_tree.nodes; _L = mat_material_026.node_tree.links
n0 = _N.new('ShaderNodeOutputMaterial'); n0.name = 'Material Output'; n0.location = (300, 300)
n1 = _N.new('ShaderNodeBsdfPrincipled'); n1.name = 'Principled BSDF'; n1.location = (10, 300)
n1.distribution = 'GGX'
n1.subsurface_method = 'BURLEY'
n1.inputs[3].default_value = 1.45
n1.inputs[27].default_value = (0.0, 0.0, 0.0, 1.0)
n1.inputs[28].default_value = 1.0
n2 = _N.new('ShaderNodeTexImage'); n2.name = 'Image Texture'; n2.location = (-569, 299)
n2.image = img_wooden_buttons_set_3_png_025
n3 = _N.new('ShaderNodeValToRGB'); n3.name = 'ColorRamp'; n3.location = (-289, 299)
while len(n3.color_ramp.elements) > 1: n3.color_ramp.elements.remove(n3.color_ramp.elements[-1])
n3.color_ramp.elements[0].position = 0.0; n3.color_ramp.elements[0].color = (0.1559, 0.0319, 0.007499, 1.0)
_e = n3.color_ramp.elements.new(0.8945); _e.color = (0.8987, 0.1577, 0.0278, 1.0)
_L.new(n1.outputs[0], n0.inputs[0])
_L.new(n2.outputs[0], n3.inputs[0])
_L.new(n3.outputs[0], n1.inputs[0])
n0.is_active_output = True
mat_material_027.use_nodes = True; mat_material_027.node_tree.nodes.clear()
_N = mat_material_027.node_tree.nodes; _L = mat_material_027.node_tree.links
n0 = _N.new('ShaderNodeOutputMaterial'); n0.name = 'Material Output'; n0.location = (300, 300)
n1 = _N.new('ShaderNodeBsdfPrincipled'); n1.name = 'Principled BSDF'; n1.location = (10, 300)
n1.distribution = 'GGX'
n1.subsurface_method = 'BURLEY'
n1.inputs[3].default_value = 1.45
n1.inputs[27].default_value = (0.0, 0.0, 0.0, 1.0)
n1.inputs[28].default_value = 1.0
n2 = _N.new('ShaderNodeTexImage'); n2.name = 'Image Texture'; n2.location = (-569, 299)
n2.image = img_wooden_buttons_set_3_png_026
n3 = _N.new('ShaderNodeValToRGB'); n3.name = 'ColorRamp'; n3.location = (-289, 299)
while len(n3.color_ramp.elements) > 1: n3.color_ramp.elements.remove(n3.color_ramp.elements[-1])
n3.color_ramp.elements[0].position = 0.0; n3.color_ramp.elements[0].color = (0.1559, 0.0319, 0.007499, 1.0)
_e = n3.color_ramp.elements.new(0.8945); _e.color = (0.8987, 0.1577, 0.0278, 1.0)
_L.new(n1.outputs[0], n0.inputs[0])
_L.new(n2.outputs[0], n3.inputs[0])
_L.new(n3.outputs[0], n1.inputs[0])
n0.is_active_output = True
mat_material_001.use_nodes = True; mat_material_001.node_tree.nodes.clear()
_N = mat_material_001.node_tree.nodes; _L = mat_material_001.node_tree.links
n0 = _N.new('ShaderNodeOutputMaterial'); n0.name = 'Material Output'; n0.location = (300, 300)
n1 = _N.new('ShaderNodeBsdfPrincipled'); n1.name = 'Principled BSDF'; n1.location = (10, 300)
n1.distribution = 'GGX'
n1.subsurface_method = 'BURLEY'
n1.inputs[3].default_value = 1.45
n1.inputs[27].default_value = (0.0, 0.0, 0.0, 1.0)
n1.inputs[28].default_value = 1.0
n2 = _N.new('ShaderNodeTexImage'); n2.name = 'Image Texture'; n2.location = (-569, 299)
n2.image = img_wooden_buttons_set_3_png_001
n3 = _N.new('ShaderNodeValToRGB'); n3.name = 'ColorRamp'; n3.location = (-289, 299)
while len(n3.color_ramp.elements) > 1: n3.color_ramp.elements.remove(n3.color_ramp.elements[-1])
n3.color_ramp.elements[0].position = 0.0; n3.color_ramp.elements[0].color = (0.1559, 0.0319, 0.007499, 1.0)
_e = n3.color_ramp.elements.new(0.8945); _e.color = (0.8987, 0.1577, 0.0278, 1.0)
_L.new(n1.outputs[0], n0.inputs[0])
_L.new(n2.outputs[0], n3.inputs[0])
_L.new(n3.outputs[0], n1.inputs[0])
n0.is_active_output = True
mat_material_002.use_nodes = True; mat_material_002.node_tree.nodes.clear()
_N = mat_material_002.node_tree.nodes; _L = mat_material_002.node_tree.links
n0 = _N.new('ShaderNodeOutputMaterial'); n0.name = 'Material Output'; n0.location = (300, 300)
n1 = _N.new('ShaderNodeBsdfPrincipled'); n1.name = 'Principled BSDF'; n1.location = (10, 300)
n1.distribution = 'GGX'
n1.subsurface_method = 'BURLEY'
n1.inputs[3].default_value = 1.45
n1.inputs[27].default_value = (0.0, 0.0, 0.0, 1.0)
n1.inputs[28].default_value = 1.0
n2 = _N.new('ShaderNodeTexImage'); n2.name = 'Image Texture'; n2.location = (-569, 299)
n2.image = img_wooden_buttons_set_3_png_002
n3 = _N.new('ShaderNodeValToRGB'); n3.name = 'ColorRamp'; n3.location = (-289, 299)
while len(n3.color_ramp.elements) > 1: n3.color_ramp.elements.remove(n3.color_ramp.elements[-1])
n3.color_ramp.elements[0].position = 0.0; n3.color_ramp.elements[0].color = (0.1559, 0.0319, 0.007499, 1.0)
_e = n3.color_ramp.elements.new(0.8945); _e.color = (0.8987, 0.1577, 0.0278, 1.0)
_L.new(n1.outputs[0], n0.inputs[0])
_L.new(n2.outputs[0], n3.inputs[0])
_L.new(n3.outputs[0], n1.inputs[0])
n0.is_active_output = True
mat_material_003.use_nodes = True; mat_material_003.node_tree.nodes.clear()
_N = mat_material_003.node_tree.nodes; _L = mat_material_003.node_tree.links
n0 = _N.new('ShaderNodeOutputMaterial'); n0.name = 'Material Output'; n0.location = (300, 300)
n1 = _N.new('ShaderNodeBsdfPrincipled'); n1.name = 'Principled BSDF'; n1.location = (10, 300)
n1.distribution = 'GGX'
n1.subsurface_method = 'BURLEY'
n1.inputs[3].default_value = 1.45
n1.inputs[27].default_value = (0.0, 0.0, 0.0, 1.0)
n1.inputs[28].default_value = 1.0
n2 = _N.new('ShaderNodeTexImage'); n2.name = 'Image Texture'; n2.location = (-569, 299)
n2.image = img_wooden_buttons_set_3_png_003
n3 = _N.new('ShaderNodeValToRGB'); n3.name = 'ColorRamp'; n3.location = (-289, 299)
while len(n3.color_ramp.elements) > 1: n3.color_ramp.elements.remove(n3.color_ramp.elements[-1])
n3.color_ramp.elements[0].position = 0.0; n3.color_ramp.elements[0].color = (0.1559, 0.0319, 0.007499, 1.0)
_e = n3.color_ramp.elements.new(0.8945); _e.color = (0.8987, 0.1577, 0.0278, 1.0)
_L.new(n1.outputs[0], n0.inputs[0])
_L.new(n2.outputs[0], n3.inputs[0])
_L.new(n3.outputs[0], n1.inputs[0])
n0.is_active_output = True
mat_material_004.use_nodes = True; mat_material_004.node_tree.nodes.clear()
_N = mat_material_004.node_tree.nodes; _L = mat_material_004.node_tree.links
n0 = _N.new('ShaderNodeOutputMaterial'); n0.name = 'Material Output'; n0.location = (300, 300)
n1 = _N.new('ShaderNodeBsdfPrincipled'); n1.name = 'Principled BSDF'; n1.location = (10, 300)
n1.distribution = 'GGX'
n1.subsurface_method = 'BURLEY'
n1.inputs[3].default_value = 1.45
n1.inputs[27].default_value = (0.0, 0.0, 0.0, 1.0)
n1.inputs[28].default_value = 1.0
n2 = _N.new('ShaderNodeTexImage'); n2.name = 'Image Texture'; n2.location = (-569, 299)
n2.image = img_wooden_buttons_set_3_png_004
n3 = _N.new('ShaderNodeValToRGB'); n3.name = 'ColorRamp'; n3.location = (-289, 299)
while len(n3.color_ramp.elements) > 1: n3.color_ramp.elements.remove(n3.color_ramp.elements[-1])
n3.color_ramp.elements[0].position = 0.0; n3.color_ramp.elements[0].color = (0.1559, 0.0319, 0.007499, 1.0)
_e = n3.color_ramp.elements.new(0.8945); _e.color = (0.8987, 0.1577, 0.0278, 1.0)
_L.new(n1.outputs[0], n0.inputs[0])
_L.new(n2.outputs[0], n3.inputs[0])
_L.new(n3.outputs[0], n1.inputs[0])
n0.is_active_output = True
mat_material_006.use_nodes = True; mat_material_006.node_tree.nodes.clear()
_N = mat_material_006.node_tree.nodes; _L = mat_material_006.node_tree.links
n0 = _N.new('ShaderNodeOutputMaterial'); n0.name = 'Material Output'; n0.location = (300, 300)
n1 = _N.new('ShaderNodeBsdfPrincipled'); n1.name = 'Principled BSDF'; n1.location = (10, 300)
n1.distribution = 'GGX'
n1.subsurface_method = 'BURLEY'
n1.inputs[3].default_value = 1.45
n1.inputs[27].default_value = (0.0, 0.0, 0.0, 1.0)
n1.inputs[28].default_value = 1.0
n2 = _N.new('ShaderNodeTexImage'); n2.name = 'Image Texture'; n2.location = (-569, 299)
n2.image = img_wooden_buttons_set_3_png_006
n3 = _N.new('ShaderNodeValToRGB'); n3.name = 'ColorRamp'; n3.location = (-289, 299)
while len(n3.color_ramp.elements) > 1: n3.color_ramp.elements.remove(n3.color_ramp.elements[-1])
n3.color_ramp.elements[0].position = 0.0; n3.color_ramp.elements[0].color = (0.1559, 0.0319, 0.007499, 1.0)
_e = n3.color_ramp.elements.new(0.8945); _e.color = (0.8987, 0.1577, 0.0278, 1.0)
_L.new(n1.outputs[0], n0.inputs[0])
_L.new(n2.outputs[0], n3.inputs[0])
_L.new(n3.outputs[0], n1.inputs[0])
n0.is_active_output = True
mat_material_007.use_nodes = True; mat_material_007.node_tree.nodes.clear()
_N = mat_material_007.node_tree.nodes; _L = mat_material_007.node_tree.links
n0 = _N.new('ShaderNodeOutputMaterial'); n0.name = 'Material Output'; n0.location = (300, 300)
n1 = _N.new('ShaderNodeBsdfPrincipled'); n1.name = 'Principled BSDF'; n1.location = (10, 300)
n1.distribution = 'GGX'
n1.subsurface_method = 'BURLEY'
n1.inputs[3].default_value = 1.45
n1.inputs[27].default_value = (0.0, 0.0, 0.0, 1.0)
n1.inputs[28].default_value = 1.0
n2 = _N.new('ShaderNodeTexImage'); n2.name = 'Image Texture'; n2.location = (-569, 299)
n2.image = img_wooden_buttons_set_3_png_007
n3 = _N.new('ShaderNodeValToRGB'); n3.name = 'ColorRamp'; n3.location = (-289, 299)
while len(n3.color_ramp.elements) > 1: n3.color_ramp.elements.remove(n3.color_ramp.elements[-1])
n3.color_ramp.elements[0].position = 0.0; n3.color_ramp.elements[0].color = (0.1559, 0.0319, 0.007499, 1.0)
_e = n3.color_ramp.elements.new(0.8945); _e.color = (0.8987, 0.1577, 0.0278, 1.0)
_L.new(n1.outputs[0], n0.inputs[0])
_L.new(n2.outputs[0], n3.inputs[0])
_L.new(n3.outputs[0], n1.inputs[0])
n0.is_active_output = True
mat_material_008.use_nodes = True; mat_material_008.node_tree.nodes.clear()
_N = mat_material_008.node_tree.nodes; _L = mat_material_008.node_tree.links
n0 = _N.new('ShaderNodeOutputMaterial'); n0.name = 'Material Output'; n0.location = (300, 300)
n1 = _N.new('ShaderNodeBsdfPrincipled'); n1.name = 'Principled BSDF'; n1.location = (10, 300)
n1.distribution = 'GGX'
n1.subsurface_method = 'BURLEY'
n1.inputs[3].default_value = 1.45
n1.inputs[27].default_value = (0.0, 0.0, 0.0, 1.0)
n1.inputs[28].default_value = 1.0
n2 = _N.new('ShaderNodeTexImage'); n2.name = 'Image Texture'; n2.location = (-569, 299)
n2.image = img_wooden_buttons_set_3_png_027
n3 = _N.new('ShaderNodeValToRGB'); n3.name = 'ColorRamp'; n3.location = (-289, 299)
while len(n3.color_ramp.elements) > 1: n3.color_ramp.elements.remove(n3.color_ramp.elements[-1])
n3.color_ramp.elements[0].position = 0.0; n3.color_ramp.elements[0].color = (0.1559, 0.0319, 0.007499, 1.0)
_e = n3.color_ramp.elements.new(0.8945); _e.color = (0.8987, 0.1577, 0.0278, 1.0)
_L.new(n1.outputs[0], n0.inputs[0])
_L.new(n2.outputs[0], n3.inputs[0])
_L.new(n3.outputs[0], n1.inputs[0])
n0.is_active_output = True
mat_material_028.use_nodes = True; mat_material_028.node_tree.nodes.clear()
_N = mat_material_028.node_tree.nodes; _L = mat_material_028.node_tree.links
n0 = _N.new('ShaderNodeOutputMaterial'); n0.name = 'Material Output'; n0.location = (300, 300)
n1 = _N.new('ShaderNodeBsdfPrincipled'); n1.name = 'Principled BSDF'; n1.location = (10, 300)
n1.distribution = 'GGX'
n1.subsurface_method = 'BURLEY'
n1.inputs[3].default_value = 1.45
n1.inputs[27].default_value = (0.0, 0.0, 0.0, 1.0)
n1.inputs[28].default_value = 1.0
n2 = _N.new('ShaderNodeTexImage'); n2.name = 'Image Texture'; n2.location = (-569, 299)
n2.image = img_wooden_buttons_set_3_png_028
n3 = _N.new('ShaderNodeValToRGB'); n3.name = 'ColorRamp'; n3.location = (-289, 299)
while len(n3.color_ramp.elements) > 1: n3.color_ramp.elements.remove(n3.color_ramp.elements[-1])
n3.color_ramp.elements[0].position = 0.0; n3.color_ramp.elements[0].color = (0.1559, 0.0319, 0.007499, 1.0)
_e = n3.color_ramp.elements.new(0.8945); _e.color = (0.8987, 0.1577, 0.0278, 1.0)
_L.new(n1.outputs[0], n0.inputs[0])
_L.new(n2.outputs[0], n3.inputs[0])
_L.new(n3.outputs[0], n1.inputs[0])
n0.is_active_output = True
mat_material_029.use_nodes = True; mat_material_029.node_tree.nodes.clear()
_N = mat_material_029.node_tree.nodes; _L = mat_material_029.node_tree.links
n0 = _N.new('ShaderNodeOutputMaterial'); n0.name = 'Material Output'; n0.location = (300, 300)
n1 = _N.new('ShaderNodeBsdfPrincipled'); n1.name = 'Principled BSDF'; n1.location = (10, 300)
n1.distribution = 'GGX'
n1.subsurface_method = 'BURLEY'
n1.inputs[3].default_value = 1.45
n1.inputs[27].default_value = (0.0, 0.0, 0.0, 1.0)
n1.inputs[28].default_value = 1.0
n2 = _N.new('ShaderNodeTexImage'); n2.name = 'Image Texture'; n2.location = (-569, 299)
n2.image = img_wooden_buttons_set_3_png_029
n3 = _N.new('ShaderNodeValToRGB'); n3.name = 'ColorRamp'; n3.location = (-289, 299)
while len(n3.color_ramp.elements) > 1: n3.color_ramp.elements.remove(n3.color_ramp.elements[-1])
n3.color_ramp.elements[0].position = 0.0; n3.color_ramp.elements[0].color = (0.1559, 0.0319, 0.007499, 1.0)
_e = n3.color_ramp.elements.new(0.8945); _e.color = (0.8987, 0.1577, 0.0278, 1.0)
_L.new(n1.outputs[0], n0.inputs[0])
_L.new(n2.outputs[0], n3.inputs[0])
_L.new(n3.outputs[0], n1.inputs[0])
n0.is_active_output = True
mat_material_030.use_nodes = True; mat_material_030.node_tree.nodes.clear()
_N = mat_material_030.node_tree.nodes; _L = mat_material_030.node_tree.links
n0 = _N.new('ShaderNodeOutputMaterial'); n0.name = 'Material Output'; n0.location = (300, 300)
n1 = _N.new('ShaderNodeBsdfPrincipled'); n1.name = 'Principled BSDF'; n1.location = (10, 300)
n1.distribution = 'GGX'
n1.subsurface_method = 'BURLEY'
n1.inputs[3].default_value = 1.45
n1.inputs[27].default_value = (0.0, 0.0, 0.0, 1.0)
n1.inputs[28].default_value = 1.0
n2 = _N.new('ShaderNodeValToRGB'); n2.name = 'ColorRamp'; n2.location = (-289, 299)
while len(n2.color_ramp.elements) > 1: n2.color_ramp.elements.remove(n2.color_ramp.elements[-1])
n2.color_ramp.elements[0].position = 0.0; n2.color_ramp.elements[0].color = (0.1559, 0.0319, 0.007499, 1.0)
_e = n2.color_ramp.elements.new(0.8945); _e.color = (0.8987, 0.1577, 0.0278, 1.0)
n3 = _N.new('ShaderNodeTexImage'); n3.name = 'Image Texture'; n3.location = (-569, 299)
n3.image = img_wooden_buttons_set_3_png_030
_L.new(n1.outputs[0], n0.inputs[0])
_L.new(n3.outputs[0], n2.inputs[0])
_L.new(n2.outputs[0], n1.inputs[0])
n0.is_active_output = True
mat_material_031.use_nodes = True; mat_material_031.node_tree.nodes.clear()
_N = mat_material_031.node_tree.nodes; _L = mat_material_031.node_tree.links
n0 = _N.new('ShaderNodeOutputMaterial'); n0.name = 'Material Output'; n0.location = (300, 300)
n1 = _N.new('ShaderNodeBsdfPrincipled'); n1.name = 'Principled BSDF'; n1.location = (10, 300)
n1.distribution = 'GGX'
n1.subsurface_method = 'BURLEY'
n1.inputs[3].default_value = 1.45
n1.inputs[27].default_value = (0.0, 0.0, 0.0, 1.0)
n1.inputs[28].default_value = 1.0
n2 = _N.new('ShaderNodeTexImage'); n2.name = 'Image Texture'; n2.location = (-569, 299)
n2.image = img_wooden_buttons_set_3_png_031
n3 = _N.new('ShaderNodeValToRGB'); n3.name = 'ColorRamp'; n3.location = (-289, 299)
while len(n3.color_ramp.elements) > 1: n3.color_ramp.elements.remove(n3.color_ramp.elements[-1])
n3.color_ramp.elements[0].position = 0.0; n3.color_ramp.elements[0].color = (0.1559, 0.0319, 0.007499, 1.0)
_e = n3.color_ramp.elements.new(0.8945); _e.color = (0.8987, 0.1577, 0.0278, 1.0)
_L.new(n1.outputs[0], n0.inputs[0])
_L.new(n2.outputs[0], n3.inputs[0])
_L.new(n3.outputs[0], n1.inputs[0])
n0.is_active_output = True
mat_material_032.use_nodes = True; mat_material_032.node_tree.nodes.clear()
_N = mat_material_032.node_tree.nodes; _L = mat_material_032.node_tree.links
n0 = _N.new('ShaderNodeOutputMaterial'); n0.name = 'Material Output'; n0.location = (300, 300)
n1 = _N.new('ShaderNodeBsdfPrincipled'); n1.name = 'Principled BSDF'; n1.location = (10, 300)
n1.distribution = 'GGX'
n1.subsurface_method = 'BURLEY'
n1.inputs[3].default_value = 1.45
n1.inputs[27].default_value = (0.0, 0.0, 0.0, 1.0)
n1.inputs[28].default_value = 1.0
n2 = _N.new('ShaderNodeTexImage'); n2.name = 'Image Texture'; n2.location = (-569, 299)
n2.image = img_wooden_buttons_set_3_png_032
n3 = _N.new('ShaderNodeValToRGB'); n3.name = 'ColorRamp'; n3.location = (-289, 299)
while len(n3.color_ramp.elements) > 1: n3.color_ramp.elements.remove(n3.color_ramp.elements[-1])
n3.color_ramp.elements[0].position = 0.0; n3.color_ramp.elements[0].color = (0.1559, 0.0319, 0.007499, 1.0)
_e = n3.color_ramp.elements.new(0.8945); _e.color = (0.8987, 0.1577, 0.0278, 1.0)
_L.new(n1.outputs[0], n0.inputs[0])
_L.new(n2.outputs[0], n3.inputs[0])
_L.new(n3.outputs[0], n1.inputs[0])
n0.is_active_output = True
mat_material_033.use_nodes = True; mat_material_033.node_tree.nodes.clear()
_N = mat_material_033.node_tree.nodes; _L = mat_material_033.node_tree.links
n0 = _N.new('ShaderNodeOutputMaterial'); n0.name = 'Material Output'; n0.location = (300, 300)
n1 = _N.new('ShaderNodeBsdfPrincipled'); n1.name = 'Principled BSDF'; n1.location = (10, 300)
n1.distribution = 'GGX'
n1.subsurface_method = 'BURLEY'
n1.inputs[3].default_value = 1.45
n1.inputs[27].default_value = (0.0, 0.0, 0.0, 1.0)
n1.inputs[28].default_value = 1.0
n2 = _N.new('ShaderNodeTexImage'); n2.name = 'Image Texture'; n2.location = (-569, 299)
n2.image = img_wooden_buttons_set_3_png_033
n3 = _N.new('ShaderNodeValToRGB'); n3.name = 'ColorRamp'; n3.location = (-289, 299)
while len(n3.color_ramp.elements) > 1: n3.color_ramp.elements.remove(n3.color_ramp.elements[-1])
n3.color_ramp.elements[0].position = 0.0; n3.color_ramp.elements[0].color = (0.1559, 0.0319, 0.007499, 1.0)
_e = n3.color_ramp.elements.new(0.8945); _e.color = (0.8987, 0.1577, 0.0278, 1.0)
_L.new(n1.outputs[0], n0.inputs[0])
_L.new(n2.outputs[0], n3.inputs[0])
_L.new(n3.outputs[0], n1.inputs[0])
n0.is_active_output = True

# ---- world
world_world = bpy.data.worlds.new('World'); scene.world = world_world
world_world.use_nodes = True; world_world.node_tree.nodes.clear()
_N = world_world.node_tree.nodes; _L = world_world.node_tree.links
n0 = _N.new('ShaderNodeOutputWorld'); n0.name = 'World Output'; n0.location = (300, 300)
n1 = _N.new('ShaderNodeBackground'); n1.name = 'Background'; n1.location = (10, 300)
n1.inputs[0].default_value = (0.05088, 0.05088, 0.05088, 1.0)
_L.new(n1.outputs[0], n0.inputs[0])
n0.is_active_output = True
world_world.color = (0.05088, 0.05088, 0.05088)
world_world.use_sun_shadow = False
world_world.sun_shadow_jitter_overblur = 0.0

# ---- cameras
cam_camera = bpy.data.cameras.new('Camera')
cam_camera.clip_end = 100.0
cam_camera.ortho_scale = 7.314

# ---- lights
light_light = bpy.data.lights.new('Light', 'POINT')
light_light.transmission_factor = 0.0
light_light.energy = 1000.0
light_light.shadow_soft_size = 0.1
light_light.shadow_maximum_resolution = 0.006
light_light.use_absolute_resolution = True
light_light_001 = bpy.data.lights.new('Light.001', 'POINT')
light_light_001.transmission_factor = 0.0
light_light_001.energy = 1000.0
light_light_001.shadow_soft_size = 0.1
light_light_001.shadow_maximum_resolution = 0.006
light_light_001.use_absolute_resolution = True

# ---- meshes
me_cube_024 = bpy.data.meshes.new('Cube.024')
me_cube_024.from_pydata([(1.0, 1.0, 1.0), (1.0, 1.0, -1.0), (1.0, -1.0, 1.0), (1.0, -1.0, -1.0), (-1.0, 1.0, 1.0), (-1.0, 1.0, -1.0), (-1.0, -1.0, 1.0), (-1.0, -1.0, -1.0)], [], [(0, 4, 6, 2), (3, 2, 6, 7), (7, 6, 4, 5), (5, 1, 3, 7), (1, 0, 2, 3), (5, 4, 0, 1)])
_uv = me_cube_024.uv_layers.new(name='UVMap')
_uv.uv.foreach_set('vector', [0.625, 0.5, 0.875, 0.5, 0.875, 0.75, 0.625, 0.75, 0.375, 0.75, 0.625, 0.75, 0.625, 1.0, 0.375, 1.0, 0.375, 0.0, 0.625, 0.0, 0.625, 0.25, 0.375, 0.25, 0.125, 0.5, 0.375, 0.5, 0.375, 0.75, 0.125, 0.75, 0.375, 0.5, 0.625, 0.5, 0.625, 0.75, 0.375, 0.75, 0.375, 0.25, 0.625, 0.25, 0.625, 0.5, 0.375, 0.5])
me_cube_024.materials.append(mat_material_005)
me_cube_024.use_mirror_vertex_groups = False
me_cube_024.update()
me_cube_001 = bpy.data.meshes.new('Cube.001')
me_cube_001.from_pydata([(1.0, 1.0, 1.0), (1.0, 1.0, -1.0), (1.0, -1.0, 1.0), (1.0, -1.0, -1.0), (-1.0, 1.0, 1.0), (-1.0, 1.0, -1.0), (-1.0, -1.0, 1.0), (-1.0, -1.0, -1.0)], [], [(0, 4, 6, 2), (3, 2, 6, 7), (7, 6, 4, 5), (5, 1, 3, 7), (1, 0, 2, 3), (5, 4, 0, 1)])
_uv = me_cube_001.uv_layers.new(name='UVMap')
_uv.uv.foreach_set('vector', [0.625, 0.5, 0.875, 0.5, 0.875, 0.75, 0.625, 0.75, 0.375, 0.75, 0.625, 0.75, 0.625, 1.0, 0.375, 1.0, 0.375, 0.0, 0.625, 0.0, 0.625, 0.25, 0.375, 0.25, 0.125, 0.5, 0.375, 0.5, 0.375, 0.75, 0.125, 0.75, 0.375, 0.5, 0.625, 0.5, 0.625, 0.75, 0.375, 0.75, 0.375, 0.25, 0.625, 0.25, 0.625, 0.5, 0.375, 0.5])
me_cube_001.materials.append(mat_material_009)
me_cube_001.use_mirror_vertex_groups = False
me_cube_001.update()
me_cube_002 = bpy.data.meshes.new('Cube.002')
me_cube_002.from_pydata([(1.0, 1.0, 1.0), (1.0, 1.0, -1.0), (1.0, -1.0, 1.0), (1.0, -1.0, -1.0), (-1.0, 1.0, 1.0), (-1.0, 1.0, -1.0), (-1.0, -1.0, 1.0), (-1.0, -1.0, -1.0)], [], [(0, 4, 6, 2), (3, 2, 6, 7), (7, 6, 4, 5), (5, 1, 3, 7), (1, 0, 2, 3), (5, 4, 0, 1)])
_uv = me_cube_002.uv_layers.new(name='UVMap')
_uv.uv.foreach_set('vector', [0.625, 0.5, 0.875, 0.5, 0.875, 0.75, 0.625, 0.75, 0.375, 0.75, 0.625, 0.75, 0.625, 1.0, 0.375, 1.0, 0.375, 0.0, 0.625, 0.0, 0.625, 0.25, 0.375, 0.25, 0.125, 0.5, 0.375, 0.5, 0.375, 0.75, 0.125, 0.75, 0.375, 0.5, 0.625, 0.5, 0.625, 0.75, 0.375, 0.75, 0.375, 0.25, 0.625, 0.25, 0.625, 0.5, 0.375, 0.5])
me_cube_002.materials.append(mat_material_010)
me_cube_002.use_mirror_vertex_groups = False
me_cube_002.update()
me_cube_003 = bpy.data.meshes.new('Cube.003')
me_cube_003.from_pydata([(1.0, 1.0, 1.0), (1.0, 1.0, -1.0), (1.0, -1.0, 1.0), (1.0, -1.0, -1.0), (-1.0, 1.0, 1.0), (-1.0, 1.0, -1.0), (-1.0, -1.0, 1.0), (-1.0, -1.0, -1.0)], [], [(0, 4, 6, 2), (3, 2, 6, 7), (7, 6, 4, 5), (5, 1, 3, 7), (1, 0, 2, 3), (5, 4, 0, 1)])
_uv = me_cube_003.uv_layers.new(name='UVMap')
_uv.uv.foreach_set('vector', [0.625, 0.5, 0.875, 0.5, 0.875, 0.75, 0.625, 0.75, 0.375, 0.75, 0.625, 0.75, 0.625, 1.0, 0.375, 1.0, 0.375, 0.0, 0.625, 0.0, 0.625, 0.25, 0.375, 0.25, 0.125, 0.5, 0.375, 0.5, 0.375, 0.75, 0.125, 0.75, 0.375, 0.5, 0.625, 0.5, 0.625, 0.75, 0.375, 0.75, 0.375, 0.25, 0.625, 0.25, 0.625, 0.5, 0.375, 0.5])
me_cube_003.materials.append(mat_material_011)
me_cube_003.use_mirror_vertex_groups = False
me_cube_003.update()
me_cube_004 = bpy.data.meshes.new('Cube.004')
me_cube_004.from_pydata([(1.0, 1.0, 1.0), (1.0, 1.0, -1.0), (1.0, -1.0, 1.0), (1.0, -1.0, -1.0), (-1.0, 1.0, 1.0), (-1.0, 1.0, -1.0), (-1.0, -1.0, 1.0), (-1.0, -1.0, -1.0)], [], [(0, 4, 6, 2), (3, 2, 6, 7), (7, 6, 4, 5), (5, 1, 3, 7), (1, 0, 2, 3), (5, 4, 0, 1)])
_uv = me_cube_004.uv_layers.new(name='UVMap')
_uv.uv.foreach_set('vector', [0.625, 0.5, 0.875, 0.5, 0.875, 0.75, 0.625, 0.75, 0.375, 0.75, 0.625, 0.75, 0.625, 1.0, 0.375, 1.0, 0.375, 0.0, 0.625, 0.0, 0.625, 0.25, 0.375, 0.25, 0.125, 0.5, 0.375, 0.5, 0.375, 0.75, 0.125, 0.75, 0.375, 0.5, 0.625, 0.5, 0.625, 0.75, 0.375, 0.75, 0.375, 0.25, 0.625, 0.25, 0.625, 0.5, 0.375, 0.5])
me_cube_004.materials.append(mat_material_012)
me_cube_004.use_mirror_vertex_groups = False
me_cube_004.update()
me_cube_005 = bpy.data.meshes.new('Cube.005')
me_cube_005.from_pydata([(1.0, 1.0, 1.0), (1.0, 1.0, -1.0), (1.0, -1.0, 1.0), (1.0, -1.0, -1.0), (-1.0, 1.0, 1.0), (-1.0, 1.0, -1.0), (-1.0, -1.0, 1.0), (-1.0, -1.0, -1.0)], [], [(0, 4, 6, 2), (3, 2, 6, 7), (7, 6, 4, 5), (5, 1, 3, 7), (1, 0, 2, 3), (5, 4, 0, 1)])
_uv = me_cube_005.uv_layers.new(name='UVMap')
_uv.uv.foreach_set('vector', [0.625, 0.5, 0.875, 0.5, 0.875, 0.75, 0.625, 0.75, 0.375, 0.75, 0.625, 0.75, 0.625, 1.0, 0.375, 1.0, 0.375, 0.0, 0.625, 0.0, 0.625, 0.25, 0.375, 0.25, 0.125, 0.5, 0.375, 0.5, 0.375, 0.75, 0.125, 0.75, 0.375, 0.5, 0.625, 0.5, 0.625, 0.75, 0.375, 0.75, 0.375, 0.25, 0.625, 0.25, 0.625, 0.5, 0.375, 0.5])
me_cube_005.materials.append(mat_material_013)
me_cube_005.use_mirror_vertex_groups = False
me_cube_005.update()
me_cube_006 = bpy.data.meshes.new('Cube.006')
me_cube_006.from_pydata([(1.0, 1.0, 1.0), (1.0, 1.0, -1.0), (1.0, -1.0, 1.0), (1.0, -1.0, -1.0), (-1.0, 1.0, 1.0), (-1.0, 1.0, -1.0), (-1.0, -1.0, 1.0), (-1.0, -1.0, -1.0)], [], [(0, 4, 6, 2), (3, 2, 6, 7), (7, 6, 4, 5), (5, 1, 3, 7), (1, 0, 2, 3), (5, 4, 0, 1)])
_uv = me_cube_006.uv_layers.new(name='UVMap')
_uv.uv.foreach_set('vector', [0.625, 0.5, 0.875, 0.5, 0.875, 0.75, 0.625, 0.75, 0.375, 0.75, 0.625, 0.75, 0.625, 1.0, 0.375, 1.0, 0.375, 0.0, 0.625, 0.0, 0.625, 0.25, 0.375, 0.25, 0.125, 0.5, 0.375, 0.5, 0.375, 0.75, 0.125, 0.75, 0.375, 0.5, 0.625, 0.5, 0.625, 0.75, 0.375, 0.75, 0.375, 0.25, 0.625, 0.25, 0.625, 0.5, 0.375, 0.5])
me_cube_006.materials.append(mat_material_014)
me_cube_006.use_mirror_vertex_groups = False
me_cube_006.update()
me_cube_007 = bpy.data.meshes.new('Cube.007')
me_cube_007.from_pydata([(1.0, 1.0, 1.0), (1.0, 1.0, -1.0), (1.0, -1.0, 1.0), (1.0, -1.0, -1.0), (-1.0, 1.0, 1.0), (-1.0, 1.0, -1.0), (-1.0, -1.0, 1.0), (-1.0, -1.0, -1.0)], [], [(0, 4, 6, 2), (3, 2, 6, 7), (7, 6, 4, 5), (5, 1, 3, 7), (1, 0, 2, 3), (5, 4, 0, 1)])
_uv = me_cube_007.uv_layers.new(name='UVMap')
_uv.uv.foreach_set('vector', [0.625, 0.5, 0.875, 0.5, 0.875, 0.75, 0.625, 0.75, 0.375, 0.75, 0.625, 0.75, 0.625, 1.0, 0.375, 1.0, 0.375, 0.0, 0.625, 0.0, 0.625, 0.25, 0.375, 0.25, 0.125, 0.5, 0.375, 0.5, 0.375, 0.75, 0.125, 0.75, 0.375, 0.5, 0.625, 0.5, 0.625, 0.75, 0.375, 0.75, 0.375, 0.25, 0.625, 0.25, 0.625, 0.5, 0.375, 0.5])
me_cube_007.materials.append(mat_material_015)
me_cube_007.use_mirror_vertex_groups = False
me_cube_007.update()
me_cube_008 = bpy.data.meshes.new('Cube.008')
me_cube_008.from_pydata([(1.0, 1.0, 1.0), (1.0, 1.0, -1.0), (1.0, -1.0, 1.0), (1.0, -1.0, -1.0), (-1.0, 1.0, 1.0), (-1.0, 1.0, -1.0), (-1.0, -1.0, 1.0), (-1.0, -1.0, -1.0)], [], [(0, 4, 6, 2), (3, 2, 6, 7), (7, 6, 4, 5), (5, 1, 3, 7), (1, 0, 2, 3), (5, 4, 0, 1)])
_uv = me_cube_008.uv_layers.new(name='UVMap')
_uv.uv.foreach_set('vector', [0.625, 0.5, 0.875, 0.5, 0.875, 0.75, 0.625, 0.75, 0.375, 0.75, 0.625, 0.75, 0.625, 1.0, 0.375, 1.0, 0.375, 0.0, 0.625, 0.0, 0.625, 0.25, 0.375, 0.25, 0.125, 0.5, 0.375, 0.5, 0.375, 0.75, 0.125, 0.75, 0.375, 0.5, 0.625, 0.5, 0.625, 0.75, 0.375, 0.75, 0.375, 0.25, 0.625, 0.25, 0.625, 0.5, 0.375, 0.5])
me_cube_008.materials.append(mat_material_016)
me_cube_008.use_mirror_vertex_groups = False
me_cube_008.update()
me_cube_009 = bpy.data.meshes.new('Cube.009')
me_cube_009.from_pydata([(1.0, 1.0, 1.0), (1.0, 1.0, -1.0), (1.0, -1.0, 1.0), (1.0, -1.0, -1.0), (-1.0, 1.0, 1.0), (-1.0, 1.0, -1.0), (-1.0, -1.0, 1.0), (-1.0, -1.0, -1.0)], [], [(0, 4, 6, 2), (3, 2, 6, 7), (7, 6, 4, 5), (5, 1, 3, 7), (1, 0, 2, 3), (5, 4, 0, 1)])
_uv = me_cube_009.uv_layers.new(name='UVMap')
_uv.uv.foreach_set('vector', [0.625, 0.5, 0.875, 0.5, 0.875, 0.75, 0.625, 0.75, 0.375, 0.75, 0.625, 0.75, 0.625, 1.0, 0.375, 1.0, 0.375, 0.0, 0.625, 0.0, 0.625, 0.25, 0.375, 0.25, 0.125, 0.5, 0.375, 0.5, 0.375, 0.75, 0.125, 0.75, 0.375, 0.5, 0.625, 0.5, 0.625, 0.75, 0.375, 0.75, 0.375, 0.25, 0.625, 0.25, 0.625, 0.5, 0.375, 0.5])
me_cube_009.materials.append(mat_material_017)
me_cube_009.use_mirror_vertex_groups = False
me_cube_009.update()
me_cube_010 = bpy.data.meshes.new('Cube.010')
me_cube_010.from_pydata([(1.0, 1.0, 1.0), (1.0, 1.0, -1.0), (1.0, -1.0, 1.0), (1.0, -1.0, -1.0), (-1.0, 1.0, 1.0), (-1.0, 1.0, -1.0), (-1.0, -1.0, 1.0), (-1.0, -1.0, -1.0)], [], [(0, 4, 6, 2), (3, 2, 6, 7), (7, 6, 4, 5), (5, 1, 3, 7), (1, 0, 2, 3), (5, 4, 0, 1)])
_uv = me_cube_010.uv_layers.new(name='UVMap')
_uv.uv.foreach_set('vector', [0.625, 0.5, 0.875, 0.5, 0.875, 0.75, 0.625, 0.75, 0.375, 0.75, 0.625, 0.75, 0.625, 1.0, 0.375, 1.0, 0.375, 0.0, 0.625, 0.0, 0.625, 0.25, 0.375, 0.25, 0.125, 0.5, 0.375, 0.5, 0.375, 0.75, 0.125, 0.75, 0.375, 0.5, 0.625, 0.5, 0.625, 0.75, 0.375, 0.75, 0.375, 0.25, 0.625, 0.25, 0.625, 0.5, 0.375, 0.5])
me_cube_010.materials.append(mat_material_018)
me_cube_010.use_mirror_vertex_groups = False
me_cube_010.update()
me_cube_017 = bpy.data.meshes.new('Cube.017')
me_cube_017.from_pydata([(1.0, 1.0, 1.0), (1.0, 1.0, -1.0), (1.0, -1.0, 1.0), (1.0, -1.0, -1.0), (-1.0, 1.0, 1.0), (-1.0, 1.0, -1.0), (-1.0, -1.0, 1.0), (-1.0, -1.0, -1.0)], [], [(0, 4, 6, 2), (3, 2, 6, 7), (7, 6, 4, 5), (5, 1, 3, 7), (1, 0, 2, 3), (5, 4, 0, 1)])
_uv = me_cube_017.uv_layers.new(name='UVMap')
_uv.uv.foreach_set('vector', [0.625, 0.5, 0.875, 0.5, 0.875, 0.75, 0.625, 0.75, 0.375, 0.75, 0.625, 0.75, 0.625, 1.0, 0.375, 1.0, 0.375, 0.0, 0.625, 0.0, 0.625, 0.25, 0.375, 0.25, 0.125, 0.5, 0.375, 0.5, 0.375, 0.75, 0.125, 0.75, 0.375, 0.5, 0.625, 0.5, 0.625, 0.75, 0.375, 0.75, 0.375, 0.25, 0.625, 0.25, 0.625, 0.5, 0.375, 0.5])
me_cube_017.materials.append(mat_material_019)
me_cube_017.use_mirror_vertex_groups = False
me_cube_017.update()
me_cube_018 = bpy.data.meshes.new('Cube.018')
me_cube_018.from_pydata([(1.0, 1.0, 1.0), (1.0, 1.0, -1.0), (1.0, -1.0, 1.0), (1.0, -1.0, -1.0), (-1.0, 1.0, 1.0), (-1.0, 1.0, -1.0), (-1.0, -1.0, 1.0), (-1.0, -1.0, -1.0)], [], [(0, 4, 6, 2), (3, 2, 6, 7), (7, 6, 4, 5), (5, 1, 3, 7), (1, 0, 2, 3), (5, 4, 0, 1)])
_uv = me_cube_018.uv_layers.new(name='UVMap')
_uv.uv.foreach_set('vector', [0.625, 0.5, 0.875, 0.5, 0.875, 0.75, 0.625, 0.75, 0.375, 0.75, 0.625, 0.75, 0.625, 1.0, 0.375, 1.0, 0.375, 0.0, 0.625, 0.0, 0.625, 0.25, 0.375, 0.25, 0.125, 0.5, 0.375, 0.5, 0.375, 0.75, 0.125, 0.75, 0.375, 0.5, 0.625, 0.5, 0.625, 0.75, 0.375, 0.75, 0.375, 0.25, 0.625, 0.25, 0.625, 0.5, 0.375, 0.5])
me_cube_018.materials.append(mat_material_020)
me_cube_018.use_mirror_vertex_groups = False
me_cube_018.update()
me_cube_019 = bpy.data.meshes.new('Cube.019')
me_cube_019.from_pydata([(1.0, 1.0, 1.0), (1.0, 1.0, -1.0), (1.0, -1.0, 1.0), (1.0, -1.0, -1.0), (-1.0, 1.0, 1.0), (-1.0, 1.0, -1.0), (-1.0, -1.0, 1.0), (-1.0, -1.0, -1.0)], [], [(0, 4, 6, 2), (3, 2, 6, 7), (7, 6, 4, 5), (5, 1, 3, 7), (1, 0, 2, 3), (5, 4, 0, 1)])
_uv = me_cube_019.uv_layers.new(name='UVMap')
_uv.uv.foreach_set('vector', [0.625, 0.5, 0.875, 0.5, 0.875, 0.75, 0.625, 0.75, 0.375, 0.75, 0.625, 0.75, 0.625, 1.0, 0.375, 1.0, 0.375, 0.0, 0.625, 0.0, 0.625, 0.25, 0.375, 0.25, 0.125, 0.5, 0.375, 0.5, 0.375, 0.75, 0.125, 0.75, 0.375, 0.5, 0.625, 0.5, 0.625, 0.75, 0.375, 0.75, 0.375, 0.25, 0.625, 0.25, 0.625, 0.5, 0.375, 0.5])
me_cube_019.materials.append(mat_material_021)
me_cube_019.use_mirror_vertex_groups = False
me_cube_019.update()
me_cube_020 = bpy.data.meshes.new('Cube.020')
me_cube_020.from_pydata([(1.0, 1.0, 1.0), (1.0, 1.0, -1.0), (1.0, -1.0, 1.0), (1.0, -1.0, -1.0), (-1.0, 1.0, 1.0), (-1.0, 1.0, -1.0), (-1.0, -1.0, 1.0), (-1.0, -1.0, -1.0)], [], [(0, 4, 6, 2), (3, 2, 6, 7), (7, 6, 4, 5), (5, 1, 3, 7), (1, 0, 2, 3), (5, 4, 0, 1)])
_uv = me_cube_020.uv_layers.new(name='UVMap')
_uv.uv.foreach_set('vector', [0.625, 0.5, 0.875, 0.5, 0.875, 0.75, 0.625, 0.75, 0.375, 0.75, 0.625, 0.75, 0.625, 1.0, 0.375, 1.0, 0.375, 0.0, 0.625, 0.0, 0.625, 0.25, 0.375, 0.25, 0.125, 0.5, 0.375, 0.5, 0.375, 0.75, 0.125, 0.75, 0.375, 0.5, 0.625, 0.5, 0.625, 0.75, 0.375, 0.75, 0.375, 0.25, 0.625, 0.25, 0.625, 0.5, 0.375, 0.5])
me_cube_020.materials.append(mat_material_022)
me_cube_020.use_mirror_vertex_groups = False
me_cube_020.update()
me_cube_021 = bpy.data.meshes.new('Cube.021')
me_cube_021.from_pydata([(1.0, 1.0, 1.0), (1.0, 1.0, -1.0), (1.0, -1.0, 1.0), (1.0, -1.0, -1.0), (-1.0, 1.0, 1.0), (-1.0, 1.0, -1.0), (-1.0, -1.0, 1.0), (-1.0, -1.0, -1.0)], [], [(0, 4, 6, 2), (3, 2, 6, 7), (7, 6, 4, 5), (5, 1, 3, 7), (1, 0, 2, 3), (5, 4, 0, 1)])
_uv = me_cube_021.uv_layers.new(name='UVMap')
_uv.uv.foreach_set('vector', [0.625, 0.5, 0.875, 0.5, 0.875, 0.75, 0.625, 0.75, 0.375, 0.75, 0.625, 0.75, 0.625, 1.0, 0.375, 1.0, 0.375, 0.0, 0.625, 0.0, 0.625, 0.25, 0.375, 0.25, 0.125, 0.5, 0.375, 0.5, 0.375, 0.75, 0.125, 0.75, 0.375, 0.5, 0.625, 0.5, 0.625, 0.75, 0.375, 0.75, 0.375, 0.25, 0.625, 0.25, 0.625, 0.5, 0.375, 0.5])
me_cube_021.materials.append(mat_material_023)
me_cube_021.use_mirror_vertex_groups = False
me_cube_021.update()
me_cube_022 = bpy.data.meshes.new('Cube.022')
me_cube_022.from_pydata([(1.0, 1.0, 1.0), (1.0, 1.0, -1.0), (1.0, -1.0, 1.0), (1.0, -1.0, -1.0), (-1.0, 1.0, 1.0), (-1.0, 1.0, -1.0), (-1.0, -1.0, 1.0), (-1.0, -1.0, -1.0)], [], [(0, 4, 6, 2), (3, 2, 6, 7), (7, 6, 4, 5), (5, 1, 3, 7), (1, 0, 2, 3), (5, 4, 0, 1)])
_uv = me_cube_022.uv_layers.new(name='UVMap')
_uv.uv.foreach_set('vector', [0.625, 0.5, 0.875, 0.5, 0.875, 0.75, 0.625, 0.75, 0.375, 0.75, 0.625, 0.75, 0.625, 1.0, 0.375, 1.0, 0.375, 0.0, 0.625, 0.0, 0.625, 0.25, 0.375, 0.25, 0.125, 0.5, 0.375, 0.5, 0.375, 0.75, 0.125, 0.75, 0.375, 0.5, 0.625, 0.5, 0.625, 0.75, 0.375, 0.75, 0.375, 0.25, 0.625, 0.25, 0.625, 0.5, 0.375, 0.5])
me_cube_022.materials.append(mat_material_024)
me_cube_022.use_mirror_vertex_groups = False
me_cube_022.update()
me_cube_034 = bpy.data.meshes.new('Cube.034')
me_cube_034.from_pydata([(1.0, 1.0, 1.0), (1.0, 1.0, -1.0), (1.0, -1.0, 1.0), (1.0, -1.0, -1.0), (-1.0, 1.0, 1.0), (-1.0, 1.0, -1.0), (-1.0, -1.0, 1.0), (-1.0, -1.0, -1.0)], [], [(0, 4, 6, 2), (3, 2, 6, 7), (7, 6, 4, 5), (5, 1, 3, 7), (1, 0, 2, 3), (5, 4, 0, 1)])
_uv = me_cube_034.uv_layers.new(name='UVMap')
_uv.uv.foreach_set('vector', [0.625, 0.5, 0.875, 0.5, 0.875, 0.75, 0.625, 0.75, 0.375, 0.75, 0.625, 0.75, 0.625, 1.0, 0.375, 1.0, 0.375, 0.0, 0.625, 0.0, 0.625, 0.25, 0.375, 0.25, 0.125, 0.5, 0.375, 0.5, 0.375, 0.75, 0.125, 0.75, 0.375, 0.5, 0.625, 0.5, 0.625, 0.75, 0.375, 0.75, 0.375, 0.25, 0.625, 0.25, 0.625, 0.5, 0.375, 0.5])
me_cube_034.materials.append(mat_material_025)
me_cube_034.use_mirror_vertex_groups = False
me_cube_034.update()
me_cube_035 = bpy.data.meshes.new('Cube.035')
me_cube_035.from_pydata([(1.0, 1.0, 1.0), (1.0, 1.0, -1.0), (1.0, -1.0, 1.0), (1.0, -1.0, -1.0), (-1.0, 1.0, 1.0), (-1.0, 1.0, -1.0), (-1.0, -1.0, 1.0), (-1.0, -1.0, -1.0)], [], [(0, 4, 6, 2), (3, 2, 6, 7), (7, 6, 4, 5), (5, 1, 3, 7), (1, 0, 2, 3), (5, 4, 0, 1)])
_uv = me_cube_035.uv_layers.new(name='UVMap')
_uv.uv.foreach_set('vector', [0.625, 0.5, 0.875, 0.5, 0.875, 0.75, 0.625, 0.75, 0.375, 0.75, 0.625, 0.75, 0.625, 1.0, 0.375, 1.0, 0.375, 0.0, 0.625, 0.0, 0.625, 0.25, 0.375, 0.25, 0.125, 0.5, 0.375, 0.5, 0.375, 0.75, 0.125, 0.75, 0.375, 0.5, 0.625, 0.5, 0.625, 0.75, 0.375, 0.75, 0.375, 0.25, 0.625, 0.25, 0.625, 0.5, 0.375, 0.5])
me_cube_035.materials.append(mat_material_026)
me_cube_035.use_mirror_vertex_groups = False
me_cube_035.update()
me_cube_036 = bpy.data.meshes.new('Cube.036')
me_cube_036.from_pydata([(1.0, 1.0, 1.0), (1.0, 1.0, -1.0), (1.0, -1.0, 1.0), (1.0, -1.0, -1.0), (-1.0, 1.0, 1.0), (-1.0, 1.0, -1.0), (-1.0, -1.0, 1.0), (-1.0, -1.0, -1.0)], [], [(0, 4, 6, 2), (3, 2, 6, 7), (7, 6, 4, 5), (5, 1, 3, 7), (1, 0, 2, 3), (5, 4, 0, 1)])
_uv = me_cube_036.uv_layers.new(name='UVMap')
_uv.uv.foreach_set('vector', [0.625, 0.5, 0.875, 0.5, 0.875, 0.75, 0.625, 0.75, 0.375, 0.75, 0.625, 0.75, 0.625, 1.0, 0.375, 1.0, 0.375, 0.0, 0.625, 0.0, 0.625, 0.25, 0.375, 0.25, 0.125, 0.5, 0.375, 0.5, 0.375, 0.75, 0.125, 0.75, 0.375, 0.5, 0.625, 0.5, 0.625, 0.75, 0.375, 0.75, 0.375, 0.25, 0.625, 0.25, 0.625, 0.5, 0.375, 0.5])
me_cube_036.materials.append(mat_material_027)
me_cube_036.use_mirror_vertex_groups = False
me_cube_036.update()
me_cube_011 = bpy.data.meshes.new('Cube.011')
me_cube_011.from_pydata([(1.0, 1.0, 1.0), (1.0, 1.0, -1.0), (1.0, -1.0, 1.0), (1.0, -1.0, -1.0), (-1.0, 1.0, 1.0), (-1.0, 1.0, -1.0), (-1.0, -1.0, 1.0), (-1.0, -1.0, -1.0)], [], [(0, 4, 6, 2), (3, 2, 6, 7), (7, 6, 4, 5), (5, 1, 3, 7), (1, 0, 2, 3), (5, 4, 0, 1)])
_uv = me_cube_011.uv_layers.new(name='UVMap')
_uv.uv.foreach_set('vector', [0.625, 0.5, 0.875, 0.5, 0.875, 0.75, 0.625, 0.75, 0.375, 0.75, 0.625, 0.75, 0.625, 1.0, 0.375, 1.0, 0.375, 0.0, 0.625, 0.0, 0.625, 0.25, 0.375, 0.25, 0.125, 0.5, 0.375, 0.5, 0.375, 0.75, 0.125, 0.75, 0.375, 0.5, 0.625, 0.5, 0.625, 0.75, 0.375, 0.75, 0.375, 0.25, 0.625, 0.25, 0.625, 0.5, 0.375, 0.5])
me_cube_011.materials.append(mat_material_001)
me_cube_011.use_mirror_vertex_groups = False
me_cube_011.update()
me_cube_012 = bpy.data.meshes.new('Cube.012')
me_cube_012.from_pydata([(1.0, 1.0, 1.0), (1.0, 1.0, -1.0), (1.0, -1.0, 1.0), (1.0, -1.0, -1.0), (-1.0, 1.0, 1.0), (-1.0, 1.0, -1.0), (-1.0, -1.0, 1.0), (-1.0, -1.0, -1.0)], [], [(0, 4, 6, 2), (3, 2, 6, 7), (7, 6, 4, 5), (5, 1, 3, 7), (1, 0, 2, 3), (5, 4, 0, 1)])
_uv = me_cube_012.uv_layers.new(name='UVMap')
_uv.uv.foreach_set('vector', [0.625, 0.5, 0.875, 0.5, 0.875, 0.75, 0.625, 0.75, 0.375, 0.75, 0.625, 0.75, 0.625, 1.0, 0.375, 1.0, 0.375, 0.0, 0.625, 0.0, 0.625, 0.25, 0.375, 0.25, 0.125, 0.5, 0.375, 0.5, 0.375, 0.75, 0.125, 0.75, 0.375, 0.5, 0.625, 0.5, 0.625, 0.75, 0.375, 0.75, 0.375, 0.25, 0.625, 0.25, 0.625, 0.5, 0.375, 0.5])
me_cube_012.materials.append(mat_material_002)
me_cube_012.use_mirror_vertex_groups = False
me_cube_012.update()
me_cube_013 = bpy.data.meshes.new('Cube.013')
me_cube_013.from_pydata([(1.0, 1.0, 1.0), (1.0, 1.0, -1.0), (1.0, -1.0, 1.0), (1.0, -1.0, -1.0), (-1.0, 1.0, 1.0), (-1.0, 1.0, -1.0), (-1.0, -1.0, 1.0), (-1.0, -1.0, -1.0)], [], [(0, 4, 6, 2), (3, 2, 6, 7), (7, 6, 4, 5), (5, 1, 3, 7), (1, 0, 2, 3), (5, 4, 0, 1)])
_uv = me_cube_013.uv_layers.new(name='UVMap')
_uv.uv.foreach_set('vector', [0.625, 0.5, 0.875, 0.5, 0.875, 0.75, 0.625, 0.75, 0.375, 0.75, 0.625, 0.75, 0.625, 1.0, 0.375, 1.0, 0.375, 0.0, 0.625, 0.0, 0.625, 0.25, 0.375, 0.25, 0.125, 0.5, 0.375, 0.5, 0.375, 0.75, 0.125, 0.75, 0.375, 0.5, 0.625, 0.5, 0.625, 0.75, 0.375, 0.75, 0.375, 0.25, 0.625, 0.25, 0.625, 0.5, 0.375, 0.5])
me_cube_013.materials.append(mat_material_003)
me_cube_013.use_mirror_vertex_groups = False
me_cube_013.update()
me_cube_014 = bpy.data.meshes.new('Cube.014')
me_cube_014.from_pydata([(1.0, 1.0, 1.0), (1.0, 1.0, -1.0), (1.0, -1.0, 1.0), (1.0, -1.0, -1.0), (-1.0, 1.0, 1.0), (-1.0, 1.0, -1.0), (-1.0, -1.0, 1.0), (-1.0, -1.0, -1.0)], [], [(0, 4, 6, 2), (3, 2, 6, 7), (7, 6, 4, 5), (5, 1, 3, 7), (1, 0, 2, 3), (5, 4, 0, 1)])
_uv = me_cube_014.uv_layers.new(name='UVMap')
_uv.uv.foreach_set('vector', [0.625, 0.5, 0.875, 0.5, 0.875, 0.75, 0.625, 0.75, 0.375, 0.75, 0.625, 0.75, 0.625, 1.0, 0.375, 1.0, 0.375, 0.0, 0.625, 0.0, 0.625, 0.25, 0.375, 0.25, 0.125, 0.5, 0.375, 0.5, 0.375, 0.75, 0.125, 0.75, 0.375, 0.5, 0.625, 0.5, 0.625, 0.75, 0.375, 0.75, 0.375, 0.25, 0.625, 0.25, 0.625, 0.5, 0.375, 0.5])
me_cube_014.materials.append(mat_material_004)
me_cube_014.use_mirror_vertex_groups = False
me_cube_014.update()
me_cube_015 = bpy.data.meshes.new('Cube.015')
me_cube_015.from_pydata([(1.0, 1.0, 1.0), (1.0, 1.0, -1.0), (1.0, -1.0, 1.0), (1.0, -1.0, -1.0), (-1.0, 1.0, 1.0), (-1.0, 1.0, -1.0), (-1.0, -1.0, 1.0), (-1.0, -1.0, -1.0)], [], [(0, 4, 6, 2), (3, 2, 6, 7), (7, 6, 4, 5), (5, 1, 3, 7), (1, 0, 2, 3), (5, 4, 0, 1)])
_uv = me_cube_015.uv_layers.new(name='UVMap')
_uv.uv.foreach_set('vector', [0.625, 0.5, 0.875, 0.5, 0.875, 0.75, 0.625, 0.75, 0.375, 0.75, 0.625, 0.75, 0.625, 1.0, 0.375, 1.0, 0.375, 0.0, 0.625, 0.0, 0.625, 0.25, 0.375, 0.25, 0.125, 0.5, 0.375, 0.5, 0.375, 0.75, 0.125, 0.75, 0.375, 0.5, 0.625, 0.5, 0.625, 0.75, 0.375, 0.75, 0.375, 0.25, 0.625, 0.25, 0.625, 0.5, 0.375, 0.5])
me_cube_015.materials.append(mat_material_006)
me_cube_015.use_mirror_vertex_groups = False
me_cube_015.update()
me_cube_016 = bpy.data.meshes.new('Cube.016')
me_cube_016.from_pydata([(1.0, 1.0, 1.0), (1.0, 1.0, -1.0), (1.0, -1.0, 1.0), (1.0, -1.0, -1.0), (-1.0, 1.0, 1.0), (-1.0, 1.0, -1.0), (-1.0, -1.0, 1.0), (-1.0, -1.0, -1.0)], [], [(0, 4, 6, 2), (3, 2, 6, 7), (7, 6, 4, 5), (5, 1, 3, 7), (1, 0, 2, 3), (5, 4, 0, 1)])
_uv = me_cube_016.uv_layers.new(name='UVMap')
_uv.uv.foreach_set('vector', [0.625, 0.5, 0.875, 0.5, 0.875, 0.75, 0.625, 0.75, 0.375, 0.75, 0.625, 0.75, 0.625, 1.0, 0.375, 1.0, 0.375, 0.0, 0.625, 0.0, 0.625, 0.25, 0.375, 0.25, 0.125, 0.5, 0.375, 0.5, 0.375, 0.75, 0.125, 0.75, 0.375, 0.5, 0.625, 0.5, 0.625, 0.75, 0.375, 0.75, 0.375, 0.25, 0.625, 0.25, 0.625, 0.5, 0.375, 0.5])
me_cube_016.materials.append(mat_material_007)
me_cube_016.use_mirror_vertex_groups = False
me_cube_016.update()
me_cube_023 = bpy.data.meshes.new('Cube.023')
me_cube_023.from_pydata([(1.0, 1.0, 1.0), (1.0, 1.0, -1.0), (1.0, -1.0, 1.0), (1.0, -1.0, -1.0), (-1.0, 1.0, 1.0), (-1.0, 1.0, -1.0), (-1.0, -1.0, 1.0), (-1.0, -1.0, -1.0)], [], [(0, 4, 6, 2), (3, 2, 6, 7), (7, 6, 4, 5), (5, 1, 3, 7), (1, 0, 2, 3), (5, 4, 0, 1)])
_uv = me_cube_023.uv_layers.new(name='UVMap')
_uv.uv.foreach_set('vector', [0.625, 0.5, 0.875, 0.5, 0.875, 0.75, 0.625, 0.75, 0.375, 0.75, 0.625, 0.75, 0.625, 1.0, 0.375, 1.0, 0.375, 0.0, 0.625, 0.0, 0.625, 0.25, 0.375, 0.25, 0.125, 0.5, 0.375, 0.5, 0.375, 0.75, 0.125, 0.75, 0.375, 0.5, 0.625, 0.5, 0.625, 0.75, 0.375, 0.75, 0.375, 0.25, 0.625, 0.25, 0.625, 0.5, 0.375, 0.5])
me_cube_023.materials.append(mat_material_008)
me_cube_023.use_mirror_vertex_groups = False
me_cube_023.update()
me_cube_025 = bpy.data.meshes.new('Cube.025')
me_cube_025.from_pydata([(1.0, 1.0, 1.0), (1.0, 1.0, -1.0), (1.0, -1.0, 1.0), (1.0, -1.0, -1.0), (-1.0, 1.0, 1.0), (-1.0, 1.0, -1.0), (-1.0, -1.0, 1.0), (-1.0, -1.0, -1.0)], [], [(0, 4, 6, 2), (3, 2, 6, 7), (7, 6, 4, 5), (5, 1, 3, 7), (1, 0, 2, 3), (5, 4, 0, 1)])
_uv = me_cube_025.uv_layers.new(name='UVMap')
_uv.uv.foreach_set('vector', [0.625, 0.5, 0.875, 0.5, 0.875, 0.75, 0.625, 0.75, 0.375, 0.75, 0.625, 0.75, 0.625, 1.0, 0.375, 1.0, 0.375, 0.0, 0.625, 0.0, 0.625, 0.25, 0.375, 0.25, 0.125, 0.5, 0.375, 0.5, 0.375, 0.75, 0.125, 0.75, 0.375, 0.5, 0.625, 0.5, 0.625, 0.75, 0.375, 0.75, 0.375, 0.25, 0.625, 0.25, 0.625, 0.5, 0.375, 0.5])
me_cube_025.materials.append(mat_material_028)
me_cube_025.use_mirror_vertex_groups = False
me_cube_025.update()
me_cube_026 = bpy.data.meshes.new('Cube.026')
me_cube_026.from_pydata([(1.0, 1.0, 1.0), (1.0, 1.0, -1.0), (1.0, -1.0, 1.0), (1.0, -1.0, -1.0), (-1.0, 1.0, 1.0), (-1.0, 1.0, -1.0), (-1.0, -1.0, 1.0), (-1.0, -1.0, -1.0)], [], [(0, 4, 6, 2), (3, 2, 6, 7), (7, 6, 4, 5), (5, 1, 3, 7), (1, 0, 2, 3), (5, 4, 0, 1)])
_uv = me_cube_026.uv_layers.new(name='UVMap')
_uv.uv.foreach_set('vector', [0.625, 0.5, 0.875, 0.5, 0.875, 0.75, 0.625, 0.75, 0.375, 0.75, 0.625, 0.75, 0.625, 1.0, 0.375, 1.0, 0.375, 0.0, 0.625, 0.0, 0.625, 0.25, 0.375, 0.25, 0.125, 0.5, 0.375, 0.5, 0.375, 0.75, 0.125, 0.75, 0.375, 0.5, 0.625, 0.5, 0.625, 0.75, 0.375, 0.75, 0.375, 0.25, 0.625, 0.25, 0.625, 0.5, 0.375, 0.5])
me_cube_026.materials.append(mat_material_029)
me_cube_026.use_mirror_vertex_groups = False
me_cube_026.update()
me_cube_027 = bpy.data.meshes.new('Cube.027')
me_cube_027.from_pydata([(1.0, 1.0, 1.0), (1.0, 1.0, -1.0), (1.0, -1.0, 1.0), (1.0, -1.0, -1.0), (-1.0, 1.0, 1.0), (-1.0, 1.0, -1.0), (-1.0, -1.0, 1.0), (-1.0, -1.0, -1.0)], [], [(0, 4, 6, 2), (3, 2, 6, 7), (7, 6, 4, 5), (5, 1, 3, 7), (1, 0, 2, 3), (5, 4, 0, 1)])
_uv = me_cube_027.uv_layers.new(name='UVMap')
_uv.uv.foreach_set('vector', [0.625, 0.5, 0.875, 0.5, 0.875, 0.75, 0.625, 0.75, 0.375, 0.75, 0.625, 0.75, 0.625, 1.0, 0.375, 1.0, 0.375, 0.0, 0.625, 0.0, 0.625, 0.25, 0.375, 0.25, 0.125, 0.5, 0.375, 0.5, 0.375, 0.75, 0.125, 0.75, 0.375, 0.5, 0.625, 0.5, 0.625, 0.75, 0.375, 0.75, 0.375, 0.25, 0.625, 0.25, 0.625, 0.5, 0.375, 0.5])
me_cube_027.materials.append(mat_material_030)
me_cube_027.use_mirror_vertex_groups = False
me_cube_027.update()
me_cube_028 = bpy.data.meshes.new('Cube.028')
me_cube_028.from_pydata([(1.0, 1.0, 1.0), (1.0, 1.0, -1.0), (1.0, -1.0, 1.0), (1.0, -1.0, -1.0), (-1.0, 1.0, 1.0), (-1.0, 1.0, -1.0), (-1.0, -1.0, 1.0), (-1.0, -1.0, -1.0)], [], [(0, 4, 6, 2), (3, 2, 6, 7), (7, 6, 4, 5), (5, 1, 3, 7), (1, 0, 2, 3), (5, 4, 0, 1)])
_uv = me_cube_028.uv_layers.new(name='UVMap')
_uv.uv.foreach_set('vector', [0.625, 0.5, 0.875, 0.5, 0.875, 0.75, 0.625, 0.75, 0.375, 0.75, 0.625, 0.75, 0.625, 1.0, 0.375, 1.0, 0.375, 0.0, 0.625, 0.0, 0.625, 0.25, 0.375, 0.25, 0.125, 0.5, 0.375, 0.5, 0.375, 0.75, 0.125, 0.75, 0.375, 0.5, 0.625, 0.5, 0.625, 0.75, 0.375, 0.75, 0.375, 0.25, 0.625, 0.25, 0.625, 0.5, 0.375, 0.5])
me_cube_028.materials.append(mat_material_031)
me_cube_028.use_mirror_vertex_groups = False
me_cube_028.update()
me_cube_029 = bpy.data.meshes.new('Cube.029')
me_cube_029.from_pydata([(1.0, 1.0, 1.0), (1.0, 1.0, -1.0), (1.0, -1.0, 1.0), (1.0, -1.0, -1.0), (-1.0, 1.0, 1.0), (-1.0, 1.0, -1.0), (-1.0, -1.0, 1.0), (-1.0, -1.0, -1.0)], [], [(0, 4, 6, 2), (3, 2, 6, 7), (7, 6, 4, 5), (5, 1, 3, 7), (1, 0, 2, 3), (5, 4, 0, 1)])
_uv = me_cube_029.uv_layers.new(name='UVMap')
_uv.uv.foreach_set('vector', [0.625, 0.5, 0.875, 0.5, 0.875, 0.75, 0.625, 0.75, 0.375, 0.75, 0.625, 0.75, 0.625, 1.0, 0.375, 1.0, 0.375, 0.0, 0.625, 0.0, 0.625, 0.25, 0.375, 0.25, 0.125, 0.5, 0.375, 0.5, 0.375, 0.75, 0.125, 0.75, 0.375, 0.5, 0.625, 0.5, 0.625, 0.75, 0.375, 0.75, 0.375, 0.25, 0.625, 0.25, 0.625, 0.5, 0.375, 0.5])
me_cube_029.materials.append(mat_material_032)
me_cube_029.use_mirror_vertex_groups = False
me_cube_029.update()
me_cube_030 = bpy.data.meshes.new('Cube.030')
me_cube_030.from_pydata([(1.0, 1.0, 1.0), (1.0, 1.0, -1.0), (1.0, -1.0, 1.0), (1.0, -1.0, -1.0), (-1.0, 1.0, 1.0), (-1.0, 1.0, -1.0), (-1.0, -1.0, 1.0), (-1.0, -1.0, -1.0)], [], [(0, 4, 6, 2), (3, 2, 6, 7), (7, 6, 4, 5), (5, 1, 3, 7), (1, 0, 2, 3), (5, 4, 0, 1)])
_uv = me_cube_030.uv_layers.new(name='UVMap')
_uv.uv.foreach_set('vector', [0.625, 0.5, 0.875, 0.5, 0.875, 0.75, 0.625, 0.75, 0.375, 0.75, 0.625, 0.75, 0.625, 1.0, 0.375, 1.0, 0.375, 0.0, 0.625, 0.0, 0.625, 0.25, 0.375, 0.25, 0.125, 0.5, 0.375, 0.5, 0.375, 0.75, 0.125, 0.75, 0.375, 0.5, 0.625, 0.5, 0.625, 0.75, 0.375, 0.75, 0.375, 0.25, 0.625, 0.25, 0.625, 0.5, 0.375, 0.5])
me_cube_030.materials.append(mat_material_033)
me_cube_030.use_mirror_vertex_groups = False
me_cube_030.update()

# ---- objects
ob_cube_024 = bpy.data.objects.new('Cube.024', me_cube_024)
ob_cube_001 = bpy.data.objects.new('Cube.001', me_cube_001)
ob_cube_002 = bpy.data.objects.new('Cube.002', me_cube_002)
ob_cube_003 = bpy.data.objects.new('Cube.003', me_cube_003)
ob_cube_004 = bpy.data.objects.new('Cube.004', me_cube_004)
ob_cube_005 = bpy.data.objects.new('Cube.005', me_cube_005)
ob_cube_006 = bpy.data.objects.new('Cube.006', me_cube_006)
ob_cube_007 = bpy.data.objects.new('Cube.007', me_cube_007)
ob_cube_008 = bpy.data.objects.new('Cube.008', me_cube_008)
ob_cube_009 = bpy.data.objects.new('Cube.009', me_cube_009)
ob_cube_010 = bpy.data.objects.new('Cube.010', me_cube_010)
ob_cube_011 = bpy.data.objects.new('Cube.011', me_cube_017)
ob_cube_012 = bpy.data.objects.new('Cube.012', me_cube_018)
ob_cube_013 = bpy.data.objects.new('Cube.013', me_cube_019)
ob_cube_014 = bpy.data.objects.new('Cube.014', me_cube_020)
ob_cube_015 = bpy.data.objects.new('Cube.015', me_cube_021)
ob_cube_016 = bpy.data.objects.new('Cube.016', me_cube_022)
ob_cube_017 = bpy.data.objects.new('Cube.017', me_cube_034)
ob_cube_018 = bpy.data.objects.new('Cube.018', me_cube_035)
ob_cube_019 = bpy.data.objects.new('Cube.019', me_cube_036)
ob_cube_020 = bpy.data.objects.new('Cube.020', me_cube_011)
ob_cube_021 = bpy.data.objects.new('Cube.021', me_cube_012)
ob_cube_022 = bpy.data.objects.new('Cube.022', me_cube_013)
ob_cube_023 = bpy.data.objects.new('Cube.023', me_cube_014)
ob_cube_025 = bpy.data.objects.new('Cube.025', me_cube_015)
ob_cube_026 = bpy.data.objects.new('Cube.026', me_cube_016)
ob_cube_027 = bpy.data.objects.new('Cube.027', me_cube_023)
ob_cube_028 = bpy.data.objects.new('Cube.028', me_cube_025)
ob_cube_029 = bpy.data.objects.new('Cube.029', me_cube_026)
ob_cube_030 = bpy.data.objects.new('Cube.030', me_cube_027)
ob_cube_031 = bpy.data.objects.new('Cube.031', me_cube_028)
ob_cube_032 = bpy.data.objects.new('Cube.032', me_cube_029)
ob_cube_033 = bpy.data.objects.new('Cube.033', me_cube_030)
ob_light = bpy.data.objects.new('Light', light_light)
ob_camera = bpy.data.objects.new('Camera', cam_camera)
ob_light_001 = bpy.data.objects.new('Light.001', light_light_001)

# ---- transforms, parenting, visibility, modifiers, constraints
ob_cube_024.location = (1.506, 1.488, -0.4992)
ob_cube_024.scale = (0.5, 0.5, 0.17)
ob_cube_024.lock_rotations_4d = False
ob_cube_024.empty_display_type = 'ARROWS'
ob_cube_024.lineart.crease_threshold = 0.0
ob_cube_001.location = (-1.554, -1.572, -0.4992)
ob_cube_001.scale = (0.5, 0.5, 0.1)
ob_cube_001.lock_rotations_4d = False
ob_cube_001.empty_display_type = 'ARROWS'
ob_cube_001.lineart.crease_threshold = 0.0
ob_cube_002.location = (-0.5336, -1.572, -0.4992)
ob_cube_002.scale = (0.5, 0.5, 0.1)
ob_cube_002.lock_rotations_4d = False
ob_cube_002.empty_display_type = 'ARROWS'
ob_cube_002.lineart.crease_threshold = 0.0
ob_cube_003.location = (0.4864, -1.572, -0.4992)
ob_cube_003.scale = (0.5, 0.5, 0.1)
ob_cube_003.lock_rotations_4d = False
ob_cube_003.empty_display_type = 'ARROWS'
ob_cube_003.lineart.crease_threshold = 0.0
ob_cube_004.location = (1.506, -1.572, -0.4992)
ob_cube_004.scale = (0.5, 0.5, 0.17)
ob_cube_004.lock_rotations_4d = False
ob_cube_004.empty_display_type = 'ARROWS'
ob_cube_004.lineart.crease_threshold = 0.0
ob_cube_005.location = (0.4864, 1.488, -0.4992)
ob_cube_005.scale = (0.5, 0.5, 0.17)
ob_cube_005.lock_rotations_4d = False
ob_cube_005.empty_display_type = 'ARROWS'
ob_cube_005.lineart.crease_threshold = 0.0
ob_cube_006.location = (-0.5336, 1.488, -0.4992)
ob_cube_006.scale = (0.5, 0.5, 0.17)
ob_cube_006.lock_rotations_4d = False
ob_cube_006.empty_display_type = 'ARROWS'
ob_cube_006.lineart.crease_threshold = 0.0
ob_cube_007.location = (-1.554, 1.488, -0.4992)
ob_cube_007.scale = (0.5, 0.5, 0.17)
ob_cube_007.lock_rotations_4d = False
ob_cube_007.empty_display_type = 'ARROWS'
ob_cube_007.lineart.crease_threshold = 0.0
ob_cube_008.location = (-1.554, -1.572, -0.4992)
ob_cube_008.scale = (0.5, 0.5, 0.17)
ob_cube_008.lock_rotations_4d = False
ob_cube_008.empty_display_type = 'ARROWS'
ob_cube_008.lineart.crease_threshold = 0.0
ob_cube_009.location = (-0.5336, -1.572, -0.4992)
ob_cube_009.scale = (0.5, 0.5, 0.17)
ob_cube_009.lock_rotations_4d = False
ob_cube_009.empty_display_type = 'ARROWS'
ob_cube_009.lineart.crease_threshold = 0.0
ob_cube_010.location = (0.4864, -1.572, -0.4992)
ob_cube_010.scale = (0.5, 0.5, 0.17)
ob_cube_010.lock_rotations_4d = False
ob_cube_010.empty_display_type = 'ARROWS'
ob_cube_010.lineart.crease_threshold = 0.0
ob_cube_011.location = (0.4864, -1.572, -0.4992)
ob_cube_011.scale = (0.5, 0.5, 0.1)
ob_cube_011.lock_rotations_4d = False
ob_cube_011.empty_display_type = 'ARROWS'
ob_cube_011.lineart.crease_threshold = 0.0
ob_cube_012.location = (-1.554, -0.5516, -0.4992)
ob_cube_012.scale = (0.5, 0.5, 0.17)
ob_cube_012.lock_rotations_4d = False
ob_cube_012.empty_display_type = 'ARROWS'
ob_cube_012.lineart.crease_threshold = 0.0
ob_cube_013.location = (-0.5336, -0.5516, -0.4992)
ob_cube_013.scale = (0.5, 0.5, 0.17)
ob_cube_013.lock_rotations_4d = False
ob_cube_013.empty_display_type = 'ARROWS'
ob_cube_013.lineart.crease_threshold = 0.0
ob_cube_014.location = (0.4864, -0.5516, -0.4992)
ob_cube_014.scale = (0.5, 0.5, 0.17)
ob_cube_014.lock_rotations_4d = False
ob_cube_014.empty_display_type = 'ARROWS'
ob_cube_014.lineart.crease_threshold = 0.0
ob_cube_015.location = (1.506, -0.5516, -0.4992)
ob_cube_015.scale = (0.5, 0.5, 0.17)
ob_cube_015.lock_rotations_4d = False
ob_cube_015.empty_display_type = 'ARROWS'
ob_cube_015.lineart.crease_threshold = 0.0
ob_cube_016.location = (-1.554, 0.4684, -0.4992)
ob_cube_016.scale = (0.5, 0.5, 0.17)
ob_cube_016.lock_rotations_4d = False
ob_cube_016.empty_display_type = 'ARROWS'
ob_cube_016.lineart.crease_threshold = 0.0
ob_cube_017.location = (-0.5336, 0.4684, -0.4992)
ob_cube_017.scale = (0.5, 0.5, 0.17)
ob_cube_017.lock_rotations_4d = False
ob_cube_017.empty_display_type = 'ARROWS'
ob_cube_017.lineart.crease_threshold = 0.0
ob_cube_018.location = (0.4864, 0.4684, -0.4992)
ob_cube_018.scale = (0.5, 0.5, 0.17)
ob_cube_018.lock_rotations_4d = False
ob_cube_018.empty_display_type = 'ARROWS'
ob_cube_018.lineart.crease_threshold = 0.0
ob_cube_019.location = (1.506, 0.4684, -0.4992)
ob_cube_019.scale = (0.5, 0.5, 0.17)
ob_cube_019.lock_rotations_4d = False
ob_cube_019.empty_display_type = 'ARROWS'
ob_cube_019.lineart.crease_threshold = 0.0
ob_cube_020.location = (-2.574, 0.467, -0.5027)
ob_cube_020.scale = (0.5, 0.5, 0.17)
ob_cube_020.lock_rotations_4d = False
ob_cube_020.empty_display_type = 'ARROWS'
ob_cube_020.lineart.crease_threshold = 0.0
ob_cube_021.location = (-2.574, -0.553, -0.5027)
ob_cube_021.scale = (0.5, 0.5, 0.17)
ob_cube_021.lock_rotations_4d = False
ob_cube_021.empty_display_type = 'ARROWS'
ob_cube_021.lineart.crease_threshold = 0.0
ob_cube_022.location = (-2.574, -1.573, -0.5027)
ob_cube_022.scale = (0.5, 0.5, 0.17)
ob_cube_022.lock_rotations_4d = False
ob_cube_022.empty_display_type = 'ARROWS'
ob_cube_022.lineart.crease_threshold = 0.0
ob_cube_023.location = (-2.574, 1.487, -0.5027)
ob_cube_023.scale = (0.5, 0.5, 0.17)
ob_cube_023.lock_rotations_4d = False
ob_cube_023.empty_display_type = 'ARROWS'
ob_cube_023.lineart.crease_threshold = 0.0
ob_cube_025.location = (-2.574, -2.6, -0.5027)
ob_cube_025.scale = (0.5, 0.5, 0.17)
ob_cube_025.lock_rotations_4d = False
ob_cube_025.empty_display_type = 'ARROWS'
ob_cube_025.lineart.crease_threshold = 0.0
ob_cube_026.location = (0.4865, -2.599, -0.4992)
ob_cube_026.scale = (0.5, 0.5, 0.1)
ob_cube_026.lock_rotations_4d = False
ob_cube_026.empty_display_type = 'ARROWS'
ob_cube_026.lineart.crease_threshold = 0.0
ob_cube_027.location = (0.4865, -2.599, -0.4992)
ob_cube_027.scale = (0.5, 0.5, 0.17)
ob_cube_027.lock_rotations_4d = False
ob_cube_027.empty_display_type = 'ARROWS'
ob_cube_027.lineart.crease_threshold = 0.0
ob_cube_028.location = (-0.5335, -2.599, -0.4992)
ob_cube_028.scale = (0.5, 0.5, 0.17)
ob_cube_028.lock_rotations_4d = False
ob_cube_028.empty_display_type = 'ARROWS'
ob_cube_028.lineart.crease_threshold = 0.0
ob_cube_029.location = (-1.554, -2.599, -0.4992)
ob_cube_029.scale = (0.5, 0.5, 0.17)
ob_cube_029.lock_rotations_4d = False
ob_cube_029.empty_display_type = 'ARROWS'
ob_cube_029.lineart.crease_threshold = 0.0
ob_cube_030.location = (1.506, -2.599, -0.4992)
ob_cube_030.scale = (0.5, 0.5, 0.17)
ob_cube_030.lock_rotations_4d = False
ob_cube_030.empty_display_type = 'ARROWS'
ob_cube_030.lineart.crease_threshold = 0.0
ob_cube_031.location = (0.4865, -2.599, -0.4992)
ob_cube_031.scale = (0.5, 0.5, 0.1)
ob_cube_031.lock_rotations_4d = False
ob_cube_031.empty_display_type = 'ARROWS'
ob_cube_031.lineart.crease_threshold = 0.0
ob_cube_032.location = (-0.5335, -2.599, -0.4992)
ob_cube_032.scale = (0.5, 0.5, 0.1)
ob_cube_032.lock_rotations_4d = False
ob_cube_032.empty_display_type = 'ARROWS'
ob_cube_032.lineart.crease_threshold = 0.0
ob_cube_033.location = (-1.554, -2.599, -0.4992)
ob_cube_033.scale = (0.5, 0.5, 0.1)
ob_cube_033.lock_rotations_4d = False
ob_cube_033.empty_display_type = 'ARROWS'
ob_cube_033.lineart.crease_threshold = 0.0
ob_light.location = (4.076, 1.005, 5.904)
ob_light.rotation_euler = (0.6503, 0.05522, 1.866)
ob_light.lock_rotations_4d = False
ob_light.empty_display_type = 'ARROWS'
ob_light.color = (0.0, 0.0, 0.0, 0.0)
ob_light.lineart.crease_threshold = 0.0
ob_camera.location = (7.359, -6.926, 4.958)
ob_camera.rotation_euler = (1.109, 0.0, 0.8149)
ob_camera.lock_rotations_4d = False
ob_camera.empty_display_type = 'ARROWS'
ob_camera.color = (0.0, 0.0, 0.0, 0.0)
ob_camera.display_type = 'WIRE'
ob_camera.lineart.crease_threshold = 0.0
ob_light_001.location = (4.067, -5.127, 5.891)
ob_light_001.rotation_euler = (0.6503, 0.05522, 1.866)
ob_light_001.lock_rotations_4d = False
ob_light_001.empty_display_type = 'ARROWS'
ob_light_001.color = (0.0, 0.0, 0.0, 0.0)
ob_light_001.lineart.crease_threshold = 0.0

# ---- collection membership
scene.collection.objects.link(ob_cube_024)
scene.collection.objects.link(ob_cube_001)
scene.collection.objects.link(ob_cube_002)
scene.collection.objects.link(ob_cube_003)
scene.collection.objects.link(ob_cube_004)
scene.collection.objects.link(ob_cube_005)
scene.collection.objects.link(ob_cube_006)
scene.collection.objects.link(ob_cube_007)
scene.collection.objects.link(ob_cube_008)
scene.collection.objects.link(ob_cube_009)
scene.collection.objects.link(ob_cube_010)
scene.collection.objects.link(ob_cube_011)
scene.collection.objects.link(ob_cube_012)
scene.collection.objects.link(ob_cube_013)
scene.collection.objects.link(ob_cube_014)
scene.collection.objects.link(ob_cube_015)
scene.collection.objects.link(ob_cube_016)
scene.collection.objects.link(ob_cube_017)
scene.collection.objects.link(ob_cube_018)
scene.collection.objects.link(ob_cube_019)
scene.collection.objects.link(ob_cube_020)
scene.collection.objects.link(ob_cube_021)
scene.collection.objects.link(ob_cube_022)
scene.collection.objects.link(ob_cube_023)
scene.collection.objects.link(ob_cube_025)
scene.collection.objects.link(ob_cube_026)
scene.collection.objects.link(ob_cube_027)
scene.collection.objects.link(ob_cube_028)
scene.collection.objects.link(ob_cube_029)
scene.collection.objects.link(ob_cube_030)
scene.collection.objects.link(ob_cube_031)
scene.collection.objects.link(ob_cube_032)
scene.collection.objects.link(ob_cube_033)
col_collection.objects.link(ob_light)
col_collection.objects.link(ob_camera)
col_collection.objects.link(ob_light_001)

# ---- scene / render settings (as saved in the file)
scene.camera = ob_camera
scene.frame_start = 1; scene.frame_end = 250; scene.frame_set(58)
scene.render.engine = 'BLENDER_EEVEE_NEXT'
scene.cycles.sampling_pattern = 'TABULATED_SOBOL'
scene.cycles.use_light_tree = False
scene.view_settings.view_transform = 'Filmic'
bpy.context.view_layer.update()
